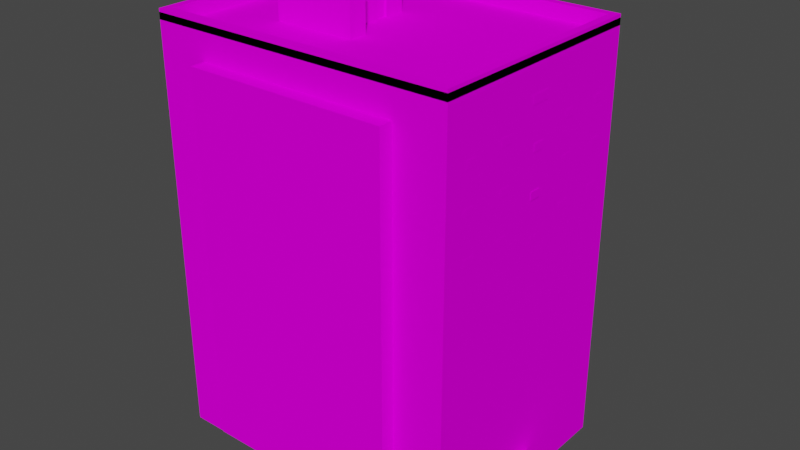 # Source: SM_HOUSE_13.blend  (saved by Blender 3.1.7; exported with 4.5.12 LTS)
import bpy
from mathutils import Matrix  # noqa: F401  (used for matrix-valued properties, if any)

bpy.ops.wm.read_factory_settings(use_empty=True)
scene = bpy.context.scene
scene.name = 'Scene'

# ---- collections
col_sm_house_13 = bpy.data.collections.new('SM_HOUSE_13'); scene.collection.children.link(col_sm_house_13)

# ---- images (referenced by path relative to the original .blend; pixels are not part of the script)
import os
ASSET_DIR = os.environ.get("B2B_ASSET_DIR", "")  # directory of the original .blend (textures are referenced by path, not embedded)
HERE = os.path.dirname(os.path.abspath(__file__))  # packed textures are extracted next to this script under _unpacked/

def load_image(name, relpath, width, height, colorspace="sRGB"):
    """Load a texture the original file referenced (path relative to the .blend, or extracted next to this script)."""
    p = next((c for c in (os.path.join(HERE, relpath), os.path.join(ASSET_DIR, relpath)) if relpath and os.path.exists(c)), "")
    if p:
        img = bpy.data.images.load(p, check_existing=True)
        img.name = name
    else:  # same state as the original file: an image datablock whose file is absent (Cycles renders it pink)
        img = bpy.data.images.new(name, width, height)
        img.source = "FILE"
        img.filepath = "//" + (relpath or name)
    img.colorspace_settings.name = colorspace
    return img
img_9tdir_png = load_image('9tdir.PNG', '9tdir.PNG', 1024, 1024, 'sRGB')
img_roof_png = load_image('roof.PNG', 'roof.PNG', 1024, 1024, 'sRGB')
img_dver2_png = load_image('dver2.PNG', 'dver2.PNG', 1024, 1024, 'sRGB')
img_bolkb2_png = load_image('bolkb2.PNG', 'bolkb2.PNG', 1024, 1024, 'sRGB')
img_down_png = load_image('down.PNG', 'down.PNG', 1024, 1024, 'sRGB')
img_door_png = load_image('door.PNG', 'door.PNG', 1024, 1024, 'sRGB')
img_bolk_png = load_image('bolk.PNG', 'bolk.PNG', 1024, 1024, 'sRGB')
img_pol_png = load_image('pol.PNG', 'pol.PNG', 1024, 1024, 'sRGB')
img_5e2_png = load_image('5e2.PNG', '5e2.PNG', 1024, 1024, 'sRGB')
img_9e2_png = load_image('9e2.PNG', '9e2.PNG', 1024, 1024, 'sRGB')
img_9e2_png_001 = load_image('9e2.PNG.001', '9e2.PNG', 1024, 1024, 'Non-Color')
img_egh7_png = load_image('egh7.PNG', 'egh7.PNG', 1024, 1024, 'sRGB')
img_9e5_png = load_image('9e5.PNG', '9e5.PNG', 1024, 1024, 'sRGB')
img_9e6_png = load_image('9e6.PNG', '9e6.PNG', 1024, 1024, 'sRGB')
img_9e6_png_001 = load_image('9e6.PNG.001', '9e6.PNG', 1024, 1024, 'Non-Color')
img_9e7_png = load_image('9e7.PNG', '9e7.PNG', 1024, 1024, 'sRGB')
img_9e7_png_001 = load_image('9e7.PNG.001', '9e7.PNG', 1024, 1024, 'Non-Color')
img_9e8_png = load_image('9e8.PNG', '9e8.PNG', 1024, 1024, 'sRGB')
img_9e8_png_001 = load_image('9e8.PNG.001', '9e8.PNG', 1024, 1024, 'Non-Color')
img_bolkb_png = load_image('bolkb.PNG', 'bolkb.PNG', 1024, 1024, 'sRGB')
img_bolkb3_png = load_image('bolkb3.PNG', 'bolkb3.PNG', 1024, 1024, 'sRGB')
img_kirpst5_png = load_image('kirpst5.PNG', 'kirpst5.PNG', 1024, 1024, 'sRGB')

# ---- materials (node trees are filled in below, after node groups)
mat_sm_house_13_0 = bpy.data.materials.new('SM_HOUSE_13.0')
mat_sm_house_13_0.use_transparent_shadow = False
mat_sm_house_13_0.diffuse_color = (0.5882, 0.5882, 0.5882, 1.0)
mat_sm_house_13_0.roughness = 1.0
mat_sm_house_13_0.specular_intensity = 0.0
mat_sm_house_13_1 = bpy.data.materials.new('SM_HOUSE_13.1')
mat_sm_house_13_1.use_transparent_shadow = False
mat_sm_house_13_1.diffuse_color = (0.5882, 0.5882, 0.5882, 1.0)
mat_sm_house_13_1.roughness = 1.0
mat_sm_house_13_1.specular_intensity = 0.0
mat_sm_house_13_2 = bpy.data.materials.new('SM_HOUSE_13.2')
mat_sm_house_13_2.use_transparent_shadow = False
mat_sm_house_13_2.diffuse_color = (0.5882, 0.5882, 0.5882, 1.0)
mat_sm_house_13_2.roughness = 1.0
mat_sm_house_13_2.specular_intensity = 0.0
mat_sm_house_13_3 = bpy.data.materials.new('SM_HOUSE_13.3')
mat_sm_house_13_3.use_transparent_shadow = False
mat_sm_house_13_3.diffuse_color = (0.5882, 0.5882, 0.5882, 1.0)
mat_sm_house_13_3.roughness = 1.0
mat_sm_house_13_3.specular_intensity = 0.0
mat_sm_house_13_4 = bpy.data.materials.new('SM_HOUSE_13.4')
mat_sm_house_13_4.use_transparent_shadow = False
mat_sm_house_13_4.diffuse_color = (0.5882, 0.5882, 0.5882, 1.0)
mat_sm_house_13_4.roughness = 1.0
mat_sm_house_13_4.specular_intensity = 0.0
mat_sm_house_13_6 = bpy.data.materials.new('SM_HOUSE_13.6')
mat_sm_house_13_6.use_transparent_shadow = False
mat_sm_house_13_6.diffuse_color = (0.5882, 0.5882, 0.5882, 1.0)
mat_sm_house_13_6.roughness = 1.0
mat_sm_house_13_6.specular_intensity = 0.0
mat_sm_house_13_7 = bpy.data.materials.new('SM_HOUSE_13.7')
mat_sm_house_13_7.use_transparent_shadow = False
mat_sm_house_13_7.diffuse_color = (0.5882, 0.5882, 0.5882, 1.0)
mat_sm_house_13_7.roughness = 1.0
mat_sm_house_13_7.specular_intensity = 0.0
mat_sm_house_13_8 = bpy.data.materials.new('SM_HOUSE_13.8')
mat_sm_house_13_8.use_transparent_shadow = False
mat_sm_house_13_8.diffuse_color = (0.5882, 0.5882, 0.5882, 1.0)
mat_sm_house_13_8.roughness = 1.0
mat_sm_house_13_8.specular_intensity = 0.0
mat_sm_house_13_9 = bpy.data.materials.new('SM_HOUSE_13.9')
mat_sm_house_13_9.use_transparent_shadow = False
mat_sm_house_13_9.diffuse_color = (0.5882, 0.5882, 0.5882, 1.0)
mat_sm_house_13_9.roughness = 1.0
mat_sm_house_13_9.specular_intensity = 0.0
mat_sm_house_13_10 = bpy.data.materials.new('SM_HOUSE_13.10')
mat_sm_house_13_10.use_transparent_shadow = False
mat_sm_house_13_10.diffuse_color = (0.5882, 0.5882, 0.5882, 1.0)
mat_sm_house_13_10.roughness = 1.0
mat_sm_house_13_10.specular_intensity = 0.0
mat_sm_house_13_11 = bpy.data.materials.new('SM_HOUSE_13.11')
mat_sm_house_13_11.surface_render_method = 'BLENDED'
mat_sm_house_13_11.blend_method = 'BLEND'
mat_sm_house_13_11.use_transparent_shadow = False
mat_sm_house_13_11.diffuse_color = (0.5882, 0.5882, 0.5882, 1.0)
mat_sm_house_13_11.roughness = 1.0
mat_sm_house_13_11.specular_intensity = 0.0
mat_sm_house_13_12 = bpy.data.materials.new('SM_HOUSE_13.12')
mat_sm_house_13_12.use_transparent_shadow = False
mat_sm_house_13_12.diffuse_color = (0.5882, 0.5882, 0.5882, 1.0)
mat_sm_house_13_12.roughness = 1.0
mat_sm_house_13_12.specular_intensity = 0.0
mat_sm_house_13_13 = bpy.data.materials.new('SM_HOUSE_13.13')
mat_sm_house_13_13.use_transparent_shadow = False
mat_sm_house_13_13.diffuse_color = (0.5882, 0.5882, 0.5882, 1.0)
mat_sm_house_13_13.roughness = 1.0
mat_sm_house_13_13.specular_intensity = 0.0
mat_sm_house_13_14 = bpy.data.materials.new('SM_HOUSE_13.14')
mat_sm_house_13_14.surface_render_method = 'BLENDED'
mat_sm_house_13_14.blend_method = 'BLEND'
mat_sm_house_13_14.use_transparent_shadow = False
mat_sm_house_13_14.diffuse_color = (0.5882, 0.5882, 0.5882, 1.0)
mat_sm_house_13_14.roughness = 1.0
mat_sm_house_13_14.specular_intensity = 0.0
mat_sm_house_13_15 = bpy.data.materials.new('SM_HOUSE_13.15')
mat_sm_house_13_15.surface_render_method = 'BLENDED'
mat_sm_house_13_15.blend_method = 'BLEND'
mat_sm_house_13_15.use_transparent_shadow = False
mat_sm_house_13_15.diffuse_color = (0.5882, 0.5882, 0.5882, 1.0)
mat_sm_house_13_15.roughness = 1.0
mat_sm_house_13_15.specular_intensity = 0.0
mat_sm_house_13_16 = bpy.data.materials.new('SM_HOUSE_13.16')
mat_sm_house_13_16.surface_render_method = 'BLENDED'
mat_sm_house_13_16.blend_method = 'BLEND'
mat_sm_house_13_16.use_transparent_shadow = False
mat_sm_house_13_16.diffuse_color = (0.5882, 0.5882, 0.5882, 1.0)
mat_sm_house_13_16.roughness = 1.0
mat_sm_house_13_16.specular_intensity = 0.0
mat_sm_house_13_17 = bpy.data.materials.new('SM_HOUSE_13.17')
mat_sm_house_13_17.use_transparent_shadow = False
mat_sm_house_13_17.diffuse_color = (0.5882, 0.5882, 0.5882, 1.0)
mat_sm_house_13_17.roughness = 1.0
mat_sm_house_13_17.specular_intensity = 0.0
mat_sm_house_13_18 = bpy.data.materials.new('SM_HOUSE_13.18')
mat_sm_house_13_18.use_transparent_shadow = False
mat_sm_house_13_18.diffuse_color = (0.5882, 0.5882, 0.5882, 1.0)
mat_sm_house_13_18.roughness = 1.0
mat_sm_house_13_18.specular_intensity = 0.0
mat_sm_house_13_19 = bpy.data.materials.new('SM_HOUSE_13.19')
mat_sm_house_13_19.use_transparent_shadow = False
mat_sm_house_13_19.diffuse_color = (0.5882, 0.5882, 0.5882, 1.0)
mat_sm_house_13_19.roughness = 1.0
mat_sm_house_13_19.specular_intensity = 0.0

# ---- material node trees
mat_sm_house_13_0.use_nodes = True; mat_sm_house_13_0.node_tree.nodes.clear()
_N = mat_sm_house_13_0.node_tree.nodes; _L = mat_sm_house_13_0.node_tree.links
n0 = _N.new('ShaderNodeBsdfPrincipled'); n0.name = 'Principled BSDF'; n0.location = (10, 300)
n0.distribution = 'GGX'
n0.subsurface_method = 'RANDOM_WALK_SKIN'
n0.inputs[2].default_value = 1.0
n0.inputs[3].default_value = 1.45
n0.inputs[13].default_value = 0.0
n0.inputs[27].default_value = (0.0, 0.0, 0.0, 1.0)
n0.inputs[28].default_value = 1.0
n1 = _N.new('ShaderNodeOutputMaterial'); n1.name = 'Material Output'; n1.location = (300, 300)
n2 = _N.new('ShaderNodeTexImage'); n2.name = 'Image Texture'; n2.location = (-300, 600)
n2.label = '9tdir'
n2.image = img_9tdir_png
_L.new(n0.outputs[0], n1.inputs[0])
_L.new(n2.outputs[0], n0.inputs[0])
n1.is_active_output = True
mat_sm_house_13_1.use_nodes = True; mat_sm_house_13_1.node_tree.nodes.clear()
_N = mat_sm_house_13_1.node_tree.nodes; _L = mat_sm_house_13_1.node_tree.links
n0 = _N.new('ShaderNodeBsdfPrincipled'); n0.name = 'Principled BSDF'; n0.location = (10, 300)
n0.distribution = 'GGX'
n0.subsurface_method = 'RANDOM_WALK_SKIN'
n0.inputs[2].default_value = 1.0
n0.inputs[3].default_value = 1.45
n0.inputs[13].default_value = 0.0
n0.inputs[27].default_value = (0.0, 0.0, 0.0, 1.0)
n0.inputs[28].default_value = 1.0
n1 = _N.new('ShaderNodeOutputMaterial'); n1.name = 'Material Output'; n1.location = (300, 300)
n2 = _N.new('ShaderNodeTexImage'); n2.name = 'Image Texture'; n2.location = (-300, 600)
n2.label = 'roof'
n2.image = img_roof_png
_L.new(n0.outputs[0], n1.inputs[0])
_L.new(n2.outputs[0], n0.inputs[0])
n1.is_active_output = True
mat_sm_house_13_2.use_nodes = True; mat_sm_house_13_2.node_tree.nodes.clear()
_N = mat_sm_house_13_2.node_tree.nodes; _L = mat_sm_house_13_2.node_tree.links
n0 = _N.new('ShaderNodeBsdfPrincipled'); n0.name = 'Principled BSDF'; n0.location = (10, 300)
n0.distribution = 'GGX'
n0.subsurface_method = 'RANDOM_WALK_SKIN'
n0.inputs[2].default_value = 1.0
n0.inputs[3].default_value = 1.45
n0.inputs[13].default_value = 0.0
n0.inputs[27].default_value = (0.0, 0.0, 0.0, 1.0)
n0.inputs[28].default_value = 1.0
n1 = _N.new('ShaderNodeOutputMaterial'); n1.name = 'Material Output'; n1.location = (300, 300)
n2 = _N.new('ShaderNodeTexImage'); n2.name = 'Image Texture'; n2.location = (-300, 600)
n2.label = 'dver2'
n2.image = img_dver2_png
_L.new(n0.outputs[0], n1.inputs[0])
_L.new(n2.outputs[0], n0.inputs[0])
n1.is_active_output = True
mat_sm_house_13_3.use_nodes = True; mat_sm_house_13_3.node_tree.nodes.clear()
_N = mat_sm_house_13_3.node_tree.nodes; _L = mat_sm_house_13_3.node_tree.links
n0 = _N.new('ShaderNodeBsdfPrincipled'); n0.name = 'Principled BSDF'; n0.location = (10, 300)
n0.distribution = 'GGX'
n0.subsurface_method = 'RANDOM_WALK_SKIN'
n0.inputs[0].default_value = (0.5882, 0.5882, 0.5882, 1.0)
n0.inputs[2].default_value = 1.0
n0.inputs[3].default_value = 1.45
n0.inputs[13].default_value = 0.0
n0.inputs[27].default_value = (0.0, 0.0, 0.0, 1.0)
n0.inputs[28].default_value = 1.0
n1 = _N.new('ShaderNodeOutputMaterial'); n1.name = 'Material Output'; n1.location = (300, 300)
_L.new(n0.outputs[0], n1.inputs[0])
n1.is_active_output = True
mat_sm_house_13_4.use_nodes = True; mat_sm_house_13_4.node_tree.nodes.clear()
_N = mat_sm_house_13_4.node_tree.nodes; _L = mat_sm_house_13_4.node_tree.links
n0 = _N.new('ShaderNodeBsdfPrincipled'); n0.name = 'Principled BSDF'; n0.location = (10, 300)
n0.distribution = 'GGX'
n0.subsurface_method = 'RANDOM_WALK_SKIN'
n0.inputs[2].default_value = 1.0
n0.inputs[3].default_value = 1.45
n0.inputs[13].default_value = 0.0
n0.inputs[27].default_value = (0.0, 0.0, 0.0, 1.0)
n0.inputs[28].default_value = 1.0
n1 = _N.new('ShaderNodeOutputMaterial'); n1.name = 'Material Output'; n1.location = (300, 300)
n2 = _N.new('ShaderNodeTexImage'); n2.name = 'Image Texture'; n2.location = (-300, 600)
n2.label = 'bolkb2'
n2.image = img_bolkb2_png
_L.new(n0.outputs[0], n1.inputs[0])
_L.new(n2.outputs[0], n0.inputs[0])
n1.is_active_output = True
mat_sm_house_13_6.use_nodes = True; mat_sm_house_13_6.node_tree.nodes.clear()
_N = mat_sm_house_13_6.node_tree.nodes; _L = mat_sm_house_13_6.node_tree.links
n0 = _N.new('ShaderNodeBsdfPrincipled'); n0.name = 'Principled BSDF'; n0.location = (10, 300)
n0.distribution = 'GGX'
n0.subsurface_method = 'RANDOM_WALK_SKIN'
n0.inputs[2].default_value = 1.0
n0.inputs[3].default_value = 1.45
n0.inputs[13].default_value = 0.0
n0.inputs[27].default_value = (0.0, 0.0, 0.0, 1.0)
n0.inputs[28].default_value = 1.0
n1 = _N.new('ShaderNodeOutputMaterial'); n1.name = 'Material Output'; n1.location = (300, 300)
n2 = _N.new('ShaderNodeTexImage'); n2.name = 'Image Texture'; n2.location = (-300, 600)
n2.label = 'down'
n2.image = img_down_png
_L.new(n0.outputs[0], n1.inputs[0])
_L.new(n2.outputs[0], n0.inputs[0])
n1.is_active_output = True
mat_sm_house_13_7.use_nodes = True; mat_sm_house_13_7.node_tree.nodes.clear()
_N = mat_sm_house_13_7.node_tree.nodes; _L = mat_sm_house_13_7.node_tree.links
n0 = _N.new('ShaderNodeBsdfPrincipled'); n0.name = 'Principled BSDF'; n0.location = (10, 300)
n0.distribution = 'GGX'
n0.subsurface_method = 'RANDOM_WALK_SKIN'
n0.inputs[2].default_value = 1.0
n0.inputs[3].default_value = 1.45
n0.inputs[13].default_value = 0.0
n0.inputs[27].default_value = (0.0, 0.0, 0.0, 1.0)
n0.inputs[28].default_value = 1.0
n1 = _N.new('ShaderNodeOutputMaterial'); n1.name = 'Material Output'; n1.location = (300, 300)
n2 = _N.new('ShaderNodeTexImage'); n2.name = 'Image Texture'; n2.location = (-300, 600)
n2.label = 'door'
n2.image = img_door_png
_L.new(n0.outputs[0], n1.inputs[0])
_L.new(n2.outputs[0], n0.inputs[0])
n1.is_active_output = True
mat_sm_house_13_8.use_nodes = True; mat_sm_house_13_8.node_tree.nodes.clear()
_N = mat_sm_house_13_8.node_tree.nodes; _L = mat_sm_house_13_8.node_tree.links
n0 = _N.new('ShaderNodeBsdfPrincipled'); n0.name = 'Principled BSDF'; n0.location = (10, 300)
n0.distribution = 'GGX'
n0.subsurface_method = 'RANDOM_WALK_SKIN'
n0.inputs[2].default_value = 1.0
n0.inputs[3].default_value = 1.45
n0.inputs[13].default_value = 0.0
n0.inputs[27].default_value = (0.0, 0.0, 0.0, 1.0)
n0.inputs[28].default_value = 1.0
n1 = _N.new('ShaderNodeOutputMaterial'); n1.name = 'Material Output'; n1.location = (300, 300)
n2 = _N.new('ShaderNodeTexImage'); n2.name = 'Image Texture'; n2.location = (-300, 600)
n2.label = 'bolk'
n2.image = img_bolk_png
_L.new(n0.outputs[0], n1.inputs[0])
_L.new(n2.outputs[0], n0.inputs[0])
n1.is_active_output = True
mat_sm_house_13_9.use_nodes = True; mat_sm_house_13_9.node_tree.nodes.clear()
_N = mat_sm_house_13_9.node_tree.nodes; _L = mat_sm_house_13_9.node_tree.links
n0 = _N.new('ShaderNodeBsdfPrincipled'); n0.name = 'Principled BSDF'; n0.location = (10, 300)
n0.distribution = 'GGX'
n0.subsurface_method = 'RANDOM_WALK_SKIN'
n0.inputs[2].default_value = 1.0
n0.inputs[3].default_value = 1.45
n0.inputs[13].default_value = 0.0
n0.inputs[27].default_value = (0.0, 0.0, 0.0, 1.0)
n0.inputs[28].default_value = 1.0
n1 = _N.new('ShaderNodeOutputMaterial'); n1.name = 'Material Output'; n1.location = (300, 300)
n2 = _N.new('ShaderNodeTexImage'); n2.name = 'Image Texture'; n2.location = (-300, 600)
n2.label = 'pol'
n2.image = img_pol_png
_L.new(n0.outputs[0], n1.inputs[0])
_L.new(n2.outputs[0], n0.inputs[0])
n1.is_active_output = True
mat_sm_house_13_10.use_nodes = True; mat_sm_house_13_10.node_tree.nodes.clear()
_N = mat_sm_house_13_10.node_tree.nodes; _L = mat_sm_house_13_10.node_tree.links
n0 = _N.new('ShaderNodeBsdfPrincipled'); n0.name = 'Principled BSDF'; n0.location = (10, 300)
n0.distribution = 'GGX'
n0.subsurface_method = 'RANDOM_WALK_SKIN'
n0.inputs[2].default_value = 1.0
n0.inputs[3].default_value = 1.45
n0.inputs[13].default_value = 0.0
n0.inputs[27].default_value = (0.0, 0.0, 0.0, 1.0)
n0.inputs[28].default_value = 1.0
n1 = _N.new('ShaderNodeOutputMaterial'); n1.name = 'Material Output'; n1.location = (300, 300)
n2 = _N.new('ShaderNodeTexImage'); n2.name = 'Image Texture'; n2.location = (-300, 600)
n2.label = '5e2'
n2.image = img_5e2_png
_L.new(n0.outputs[0], n1.inputs[0])
_L.new(n2.outputs[0], n0.inputs[0])
n1.is_active_output = True
mat_sm_house_13_11.use_nodes = True; mat_sm_house_13_11.node_tree.nodes.clear()
_N = mat_sm_house_13_11.node_tree.nodes; _L = mat_sm_house_13_11.node_tree.links
n0 = _N.new('ShaderNodeBsdfPrincipled'); n0.name = 'Principled BSDF'; n0.location = (10, 300)
n0.distribution = 'GGX'
n0.subsurface_method = 'RANDOM_WALK_SKIN'
n0.inputs[2].default_value = 1.0
n0.inputs[3].default_value = 1.45
n0.inputs[13].default_value = 0.0
n0.inputs[27].default_value = (0.0, 0.0, 0.0, 1.0)
n0.inputs[28].default_value = 1.0
n1 = _N.new('ShaderNodeOutputMaterial'); n1.name = 'Material Output'; n1.location = (300, 300)
n2 = _N.new('ShaderNodeTexImage'); n2.name = 'Image Texture'; n2.location = (-300, 600)
n2.label = '9e2'
n2.image = img_9e2_png
n3 = _N.new('ShaderNodeTexImage'); n3.name = 'Image Texture.001'; n3.location = (-300, 0)
n3.label = '9e2.alphatexture'
n3.image = img_9e2_png_001
_L.new(n0.outputs[0], n1.inputs[0])
_L.new(n2.outputs[0], n0.inputs[0])
_L.new(n3.outputs[1], n0.inputs[4])
n1.is_active_output = True
mat_sm_house_13_12.use_nodes = True; mat_sm_house_13_12.node_tree.nodes.clear()
_N = mat_sm_house_13_12.node_tree.nodes; _L = mat_sm_house_13_12.node_tree.links
n0 = _N.new('ShaderNodeBsdfPrincipled'); n0.name = 'Principled BSDF'; n0.location = (10, 300)
n0.distribution = 'GGX'
n0.subsurface_method = 'RANDOM_WALK_SKIN'
n0.inputs[2].default_value = 1.0
n0.inputs[3].default_value = 1.45
n0.inputs[13].default_value = 0.0
n0.inputs[27].default_value = (0.0, 0.0, 0.0, 1.0)
n0.inputs[28].default_value = 1.0
n1 = _N.new('ShaderNodeOutputMaterial'); n1.name = 'Material Output'; n1.location = (300, 300)
n2 = _N.new('ShaderNodeTexImage'); n2.name = 'Image Texture'; n2.location = (-300, 600)
n2.label = 'egh7'
n2.image = img_egh7_png
_L.new(n0.outputs[0], n1.inputs[0])
_L.new(n2.outputs[0], n0.inputs[0])
n1.is_active_output = True
mat_sm_house_13_13.use_nodes = True; mat_sm_house_13_13.node_tree.nodes.clear()
_N = mat_sm_house_13_13.node_tree.nodes; _L = mat_sm_house_13_13.node_tree.links
n0 = _N.new('ShaderNodeBsdfPrincipled'); n0.name = 'Principled BSDF'; n0.location = (10, 300)
n0.distribution = 'GGX'
n0.subsurface_method = 'RANDOM_WALK_SKIN'
n0.inputs[2].default_value = 1.0
n0.inputs[3].default_value = 1.45
n0.inputs[13].default_value = 0.0
n0.inputs[27].default_value = (0.0, 0.0, 0.0, 1.0)
n0.inputs[28].default_value = 1.0
n1 = _N.new('ShaderNodeOutputMaterial'); n1.name = 'Material Output'; n1.location = (300, 300)
n2 = _N.new('ShaderNodeTexImage'); n2.name = 'Image Texture'; n2.location = (-300, 600)
n2.label = '9e5'
n2.image = img_9e5_png
_L.new(n0.outputs[0], n1.inputs[0])
_L.new(n2.outputs[0], n0.inputs[0])
n1.is_active_output = True
mat_sm_house_13_14.use_nodes = True; mat_sm_house_13_14.node_tree.nodes.clear()
_N = mat_sm_house_13_14.node_tree.nodes; _L = mat_sm_house_13_14.node_tree.links
n0 = _N.new('ShaderNodeBsdfPrincipled'); n0.name = 'Principled BSDF'; n0.location = (10, 300)
n0.distribution = 'GGX'
n0.subsurface_method = 'RANDOM_WALK_SKIN'
n0.inputs[2].default_value = 1.0
n0.inputs[3].default_value = 1.45
n0.inputs[13].default_value = 0.0
n0.inputs[27].default_value = (0.0, 0.0, 0.0, 1.0)
n0.inputs[28].default_value = 1.0
n1 = _N.new('ShaderNodeOutputMaterial'); n1.name = 'Material Output'; n1.location = (300, 300)
n2 = _N.new('ShaderNodeTexImage'); n2.name = 'Image Texture'; n2.location = (-300, 600)
n2.label = '9e6'
n2.image = img_9e6_png
n3 = _N.new('ShaderNodeTexImage'); n3.name = 'Image Texture.001'; n3.location = (-300, 0)
n3.label = '9e6.alphatexture'
n3.image = img_9e6_png_001
_L.new(n0.outputs[0], n1.inputs[0])
_L.new(n2.outputs[0], n0.inputs[0])
_L.new(n3.outputs[1], n0.inputs[4])
n1.is_active_output = True
mat_sm_house_13_15.use_nodes = True; mat_sm_house_13_15.node_tree.nodes.clear()
_N = mat_sm_house_13_15.node_tree.nodes; _L = mat_sm_house_13_15.node_tree.links
n0 = _N.new('ShaderNodeBsdfPrincipled'); n0.name = 'Principled BSDF'; n0.location = (10, 300)
n0.distribution = 'GGX'
n0.subsurface_method = 'RANDOM_WALK_SKIN'
n0.inputs[2].default_value = 1.0
n0.inputs[3].default_value = 1.45
n0.inputs[13].default_value = 0.0
n0.inputs[27].default_value = (0.0, 0.0, 0.0, 1.0)
n0.inputs[28].default_value = 1.0
n1 = _N.new('ShaderNodeOutputMaterial'); n1.name = 'Material Output'; n1.location = (300, 300)
n2 = _N.new('ShaderNodeTexImage'); n2.name = 'Image Texture'; n2.location = (-300, 600)
n2.label = '9e7'
n2.image = img_9e7_png
n3 = _N.new('ShaderNodeTexImage'); n3.name = 'Image Texture.001'; n3.location = (-300, 0)
n3.label = '9e7.alphatexture'
n3.image = img_9e7_png_001
_L.new(n0.outputs[0], n1.inputs[0])
_L.new(n2.outputs[0], n0.inputs[0])
_L.new(n3.outputs[1], n0.inputs[4])
n1.is_active_output = True
mat_sm_house_13_16.use_nodes = True; mat_sm_house_13_16.node_tree.nodes.clear()
_N = mat_sm_house_13_16.node_tree.nodes; _L = mat_sm_house_13_16.node_tree.links
n0 = _N.new('ShaderNodeBsdfPrincipled'); n0.name = 'Principled BSDF'; n0.location = (10, 300)
n0.distribution = 'GGX'
n0.subsurface_method = 'RANDOM_WALK_SKIN'
n0.inputs[2].default_value = 1.0
n0.inputs[3].default_value = 1.45
n0.inputs[13].default_value = 0.0
n0.inputs[27].default_value = (0.0, 0.0, 0.0, 1.0)
n0.inputs[28].default_value = 1.0
n1 = _N.new('ShaderNodeOutputMaterial'); n1.name = 'Material Output'; n1.location = (300, 300)
n2 = _N.new('ShaderNodeTexImage'); n2.name = 'Image Texture'; n2.location = (-300, 600)
n2.label = '9e8'
n2.image = img_9e8_png
n3 = _N.new('ShaderNodeTexImage'); n3.name = 'Image Texture.001'; n3.location = (-300, 0)
n3.label = '9e8.alphatexture'
n3.image = img_9e8_png_001
_L.new(n0.outputs[0], n1.inputs[0])
_L.new(n2.outputs[0], n0.inputs[0])
_L.new(n3.outputs[1], n0.inputs[4])
n1.is_active_output = True
mat_sm_house_13_17.use_nodes = True; mat_sm_house_13_17.node_tree.nodes.clear()
_N = mat_sm_house_13_17.node_tree.nodes; _L = mat_sm_house_13_17.node_tree.links
n0 = _N.new('ShaderNodeBsdfPrincipled'); n0.name = 'Principled BSDF'; n0.location = (10, 300)
n0.distribution = 'GGX'
n0.subsurface_method = 'RANDOM_WALK_SKIN'
n0.inputs[2].default_value = 1.0
n0.inputs[3].default_value = 1.45
n0.inputs[13].default_value = 0.0
n0.inputs[27].default_value = (0.0, 0.0, 0.0, 1.0)
n0.inputs[28].default_value = 1.0
n1 = _N.new('ShaderNodeOutputMaterial'); n1.name = 'Material Output'; n1.location = (300, 300)
n2 = _N.new('ShaderNodeTexImage'); n2.name = 'Image Texture'; n2.location = (-300, 600)
n2.label = 'bolkb'
n2.image = img_bolkb_png
_L.new(n0.outputs[0], n1.inputs[0])
_L.new(n2.outputs[0], n0.inputs[0])
n1.is_active_output = True
mat_sm_house_13_18.use_nodes = True; mat_sm_house_13_18.node_tree.nodes.clear()
_N = mat_sm_house_13_18.node_tree.nodes; _L = mat_sm_house_13_18.node_tree.links
n0 = _N.new('ShaderNodeBsdfPrincipled'); n0.name = 'Principled BSDF'; n0.location = (10, 300)
n0.distribution = 'GGX'
n0.subsurface_method = 'RANDOM_WALK_SKIN'
n0.inputs[2].default_value = 1.0
n0.inputs[3].default_value = 1.45
n0.inputs[13].default_value = 0.0
n0.inputs[27].default_value = (0.0, 0.0, 0.0, 1.0)
n0.inputs[28].default_value = 1.0
n1 = _N.new('ShaderNodeOutputMaterial'); n1.name = 'Material Output'; n1.location = (300, 300)
n2 = _N.new('ShaderNodeTexImage'); n2.name = 'Image Texture'; n2.location = (-300, 600)
n2.label = 'bolkb3'
n2.image = img_bolkb3_png
_L.new(n0.outputs[0], n1.inputs[0])
_L.new(n2.outputs[0], n0.inputs[0])
n1.is_active_output = True
mat_sm_house_13_19.use_nodes = True; mat_sm_house_13_19.node_tree.nodes.clear()
_N = mat_sm_house_13_19.node_tree.nodes; _L = mat_sm_house_13_19.node_tree.links
n0 = _N.new('ShaderNodeBsdfPrincipled'); n0.name = 'Principled BSDF'; n0.location = (10, 300)
n0.distribution = 'GGX'
n0.subsurface_method = 'RANDOM_WALK_SKIN'
n0.inputs[2].default_value = 1.0
n0.inputs[3].default_value = 1.45
n0.inputs[13].default_value = 0.0
n0.inputs[27].default_value = (0.0, 0.0, 0.0, 1.0)
n0.inputs[28].default_value = 1.0
n1 = _N.new('ShaderNodeOutputMaterial'); n1.name = 'Material Output'; n1.location = (300, 300)
n2 = _N.new('ShaderNodeTexImage'); n2.name = 'Image Texture'; n2.location = (-300, 600)
n2.label = 'kirpst5'
n2.image = img_kirpst5_png
_L.new(n0.outputs[0], n1.inputs[0])
_L.new(n2.outputs[0], n0.inputs[0])
n1.is_active_output = True

# ---- world
world_world = bpy.data.worlds.new('World'); scene.world = world_world
world_world.use_nodes = True; world_world.node_tree.nodes.clear()
_N = world_world.node_tree.nodes; _L = world_world.node_tree.links
n0 = _N.new('ShaderNodeOutputWorld'); n0.name = 'World Output'; n0.location = (300, 300)
n1 = _N.new('ShaderNodeBackground'); n1.name = 'Background'; n1.location = (10, 300)
n1.inputs[0].default_value = (0.05088, 0.05088, 0.05088, 1.0)
_L.new(n1.outputs[0], n0.inputs[0])
n0.is_active_output = True
world_world.color = (0.05088, 0.05088, 0.05088)
world_world.use_sun_shadow = False
world_world.sun_shadow_jitter_overblur = 0.0

# ---- meshes
me_sm_house_13 = bpy.data.meshes.new('SM_HOUSE_13')
me_sm_house_13.from_pydata([(5.641, -0.5468, 3.887), (5.641, -2.267, -0.1638), (5.641, -0.5468, -0.1638), (3.841, 3.938, -0.1638), (3.841, 5.836, 3.887), (3.841, -0.5468, 3.887), (3.841, 5.836, -0.1638), (-1.803, 5.836, -0.1638), (-1.803, 5.836, 3.887), (3.841, -0.5468, -0.1638), (-1.803, -2.267, 3.887), (-1.803, -2.267, -0.1638), (3.841, -2.267, 3.887), (5.641, -2.267, 3.887), (3.661, 3.938, -0.1638), (3.661, 3.938, 2.165), (3.841, 2.721, -0.1638), (3.661, 2.721, -0.1638), (3.661, 2.721, 2.165), (3.841, 3.938, 2.166), (3.841, 2.721, 2.166), (-7.583, -7.883, -0.1595), (18.89, 11.98, -0.1595), (18.89, -7.883, 1.099), (-7.583, 11.98, -0.1595), (18.89, 11.98, 1.099), (18.89, -7.883, -0.1595), (-7.583, 11.98, 1.099), (-8.272, -8.627, 1.099), (-7.583, -7.883, 1.099), (19.58, -8.627, 1.099), (-8.272, 12.66, 1.099), (-8.272, 12.66, -1.72), (19.58, 12.66, 1.099), (19.58, 12.66, -1.72), (19.58, -8.627, -1.72), (-8.272, -8.627, -1.72), (19.45, 3.253, -34.48), (21.94, 0.98, -34.27), (19.45, 0.9777, -34.27), (19.45, 0.9777, -34.48), (19.45, 3.253, -34.27), (21.94, 0.98, -34.48), (21.94, 3.256, -34.48), (21.94, 3.256, -34.27), (19.6, 3.248, -37.37), (21.94, 0.9796, -37.37), (19.6, 0.9774, -37.37), (19.6, 0.9774, -37.3), (21.94, 0.9796, -37.3), (21.94, 3.25, -37.3), (21.94, 3.25, -37.37), (19.6, 3.248, -37.3), (15.02, -9.902, -35.92), (15.02, -9.902, -2.191), (-3.535, -8.626, -2.191), (-3.742, 12.66, -35.92), (-3.742, 12.66, -2.191), (14.82, 13.91, -2.191), (19.59, -8.627, -37.38), (-8.263, 12.66, -37.38), (-8.267, -8.627, -36.23), (19.59, 12.66, -36.23), (19.59, 12.66, -37.38), (19.59, -8.627, -36.23), (-8.263, -8.627, -37.38), (-3.535, -9.902, -35.92), (-3.742, 13.9, -2.191), (14.82, 13.91, -35.92), (-3.535, -8.626, -35.92), (-3.535, -9.902, -2.191), (14.82, 12.66, -35.92), (14.82, 12.66, -2.191), (15.02, -8.626, -2.191), (15.02, -8.626, -35.92), (-3.742, 13.9, -35.92), (-8.267, 12.66, -36.23), (-3.547, -8.63, -16.93), (-3.547, -8.63, -13.65), (-8.25, -8.63, -16.94), (-8.25, -8.63, -13.65), (-3.547, -8.63, -9.213), (-8.25, -8.63, -9.213), (-8.25, -8.63, -6.293), (-3.547, -8.63, -6.293), (19.57, -8.63, -9.246), (19.57, -8.63, -6.293), (14.87, -8.63, -6.293), (14.87, -8.63, -9.246), (19.56, -8.63, -16.93), (14.86, -8.63, -16.93), (14.86, -8.63, -13.63), (19.56, -8.63, -13.63), (19.56, 12.66, -16.58), (19.56, 12.66, -13.29), (14.86, 12.66, -13.29), (14.86, 12.66, -16.58), (19.57, 12.66, -9.246), (14.87, 12.66, -9.246), (19.57, 12.66, -6.293), (14.87, 12.66, -6.293), (-3.547, 12.66, -9.213), (-8.25, 12.66, -6.293), (-3.547, 12.66, -6.293), (-8.25, 12.66, -9.213), (-3.547, 12.66, -16.59), (-8.25, 12.66, -16.59), (-3.547, 12.66, -13.3), (-8.25, 12.66, -13.3), (-8.272, -8.627, 0.8155), (-8.272, 12.66, 0.8155), (-8.272, 12.66, 0.1992), (19.58, -8.627, 0.1992), (19.58, 12.66, 0.1992), (-8.272, -8.627, 0.1992), (19.58, -8.627, 0.8155), (19.58, 12.66, 0.8155), (19.59, 9.741, -12.73), (19.59, 9.741, -12.02), (19.59, 10.82, -12.73), (19.59, 10.82, -12.02), (19.59, 5.598, -12.73), (19.59, 6.727, -12.73), (19.59, 5.598, -12.02), (19.59, 6.727, -12.02), (19.59, -2.529, -12.69), (19.59, -1.448, -12.69), (19.59, -2.529, -11.98), (19.59, -1.448, -11.98), (19.59, -6.484, -12.67), (19.59, -6.484, -11.96), (19.59, -5.426, -12.67), (19.59, -5.426, -11.96), (19.59, 9.739, -5.262), (19.59, 10.83, -5.262), (19.59, 9.739, -4.551), (19.59, 10.83, -4.551), (19.59, 5.638, -5.262), (19.59, 6.719, -5.262), (19.59, 5.638, -4.551), (19.59, 6.719, -4.551), (19.59, -2.46, -4.949), (19.59, -1.38, -4.949), (19.59, -2.46, -4.238), (19.59, -1.38, -4.238), (19.59, -6.484, -5.205), (19.59, -6.484, -4.495), (19.59, -5.404, -5.205), (19.59, -5.403, -4.495), (-8.273, 9.664, -5.468), (-8.273, 10.75, -5.468), (-8.273, 9.664, -4.758), (-8.273, 10.75, -4.758), (-8.273, 6.86, -5.468), (-8.273, 5.779, -5.468), (-8.273, 5.779, -4.758), (-8.273, 6.86, -4.758), (-8.273, -1.707, -5.468), (-8.273, -2.787, -5.468), (-8.273, -2.787, -4.758), (-8.273, -1.707, -4.758), (-8.273, -5.998, -5.468), (-8.273, -5.998, -4.758), (-8.273, -5.936, -5.468), (-8.273, -5.936, -4.758), (-8.273, 9.664, -12.82), (-8.273, 10.75, -12.82), (-8.273, 9.664, -12.11), (-8.273, 10.75, -12.11), (-8.273, 5.779, -12.82), (-8.273, 5.779, -12.11), (-8.273, 6.86, -12.82), (-8.273, 6.86, -12.11), (-8.273, -1.707, -12.82), (-8.273, -2.787, -12.82), (-8.273, -2.787, -12.11), (-8.273, -1.707, -12.11), (-8.273, -5.936, -12.82), (-8.273, -7.017, -12.82), (-8.273, -7.017, -12.11), (-8.273, -5.936, -12.11), (-8.273, 9.664, -9.07), (-8.273, 9.664, -8.36), (-8.273, 10.75, -9.07), (-8.273, 10.75, -8.36), (-8.273, 5.779, -9.07), (-8.273, 6.86, -9.07), (-8.273, 5.779, -8.36), (-8.273, 6.86, -8.36), (-8.273, -1.707, -9.07), (-8.273, -2.787, -9.07), (-8.273, -2.787, -8.36), (-8.273, -1.707, -8.36), (-8.273, -7.017, -9.07), (-8.273, -5.936, -9.07), (-8.273, -7.017, -8.36), (-8.273, -5.936, -8.36), (19.59, 9.734, -8.82), (19.59, 10.83, -8.822), (19.59, 9.734, -8.154), (19.59, 10.83, -8.156), (19.59, 5.609, -8.82), (19.59, 5.609, -8.154), (19.59, 6.686, -8.82), (19.59, 6.686, -8.154), (19.59, -2.407, -8.781), (19.59, -1.326, -8.781), (19.59, -2.407, -8.115), (19.59, -1.326, -8.115), (19.59, -6.524, -8.763), (19.59, -5.415, -8.763), (19.59, -6.524, -8.097), (19.59, -5.415, -8.097), (19.59, 1.569, -14.23), (19.59, 1.569, -13.52), (19.59, 2.65, -14.23), (19.59, 2.65, -13.52), (19.61, 1.648, -6.645), (19.61, 1.648, -5.935), (19.61, 2.728, -6.645), (19.61, 2.728, -5.935), (-8.277, 2.525, -5.443), (-8.277, 1.445, -5.443), (-8.277, 1.445, -4.733), (-8.277, 2.525, -4.733), (-8.277, 2.525, -12.84), (-8.277, 1.445, -12.84), (-8.277, 1.445, -12.13), (-8.277, 2.525, -12.13), (-8.277, 1.445, -9.051), (-8.277, 1.445, -8.341), (-8.277, 2.525, -9.051), (-8.277, 2.525, -8.341), (19.64, 1.55, -10.43), (19.64, 1.55, -9.716), (19.64, 2.631, -10.43), (19.64, 2.631, -9.716), (19.6, 1.218, -2.931), (19.6, 1.218, -2.116), (19.6, 3.055, -2.931), (19.6, 3.055, -2.116), (19.61, 1.166, -34.48), (19.61, 1.166, -37.3), (19.61, 3.058, -37.3), (19.61, 3.058, -34.48)], [], [(0, 13, 1), (1, 2, 0), (31, 32, 28), (36, 28, 32), (33, 34, 31), (32, 31, 34), (30, 35, 33), (34, 33, 35), (28, 36, 30), (35, 30, 36), (19, 20, 18), (18, 15, 19), (18, 17, 14), (14, 15, 18), (16, 3, 14), (14, 17, 16), (69, 70, 55), (69, 66, 70), (57, 75, 56), (57, 67, 75), (4, 8, 12), (8, 10, 12), (0, 5, 13), (5, 12, 13), (21, 26, 22), (22, 24, 21), (27, 31, 28), (28, 29, 27), (29, 28, 23), (30, 23, 28), (33, 25, 30), (23, 30, 25), (25, 33, 27), (31, 27, 33), (74, 66, 69), (74, 53, 66), (55, 54, 73), (55, 70, 54), (56, 68, 71), (56, 75, 68), (72, 67, 57), (72, 58, 67), (62, 59, 63), (62, 64, 59), (60, 61, 76), (60, 65, 61), (62, 63, 60), (60, 76, 62), (59, 64, 65), (61, 65, 64), (241, 242, 243), (243, 244, 241), (53, 54, 66), (70, 66, 54), (75, 67, 68), (58, 68, 67), (42, 37, 43), (42, 40, 37), (38, 40, 42), (38, 39, 40), (44, 39, 38), (44, 41, 39), (43, 41, 44), (43, 37, 41), (38, 42, 43), (43, 44, 38), (46, 45, 51), (46, 47, 45), (49, 47, 46), (49, 48, 47), (50, 48, 49), (50, 52, 48), (51, 52, 50), (51, 45, 52), (49, 46, 51), (51, 50, 49), (34, 64, 62), (34, 35, 64), (77, 78, 79), (80, 79, 78), (81, 84, 82), (83, 82, 84), (85, 86, 88), (87, 88, 86), (89, 92, 90), (91, 90, 92), (93, 96, 94), (95, 94, 96), (97, 98, 99), (100, 99, 98), (101, 104, 103), (102, 103, 104), (105, 106, 107), (108, 107, 106), (76, 36, 32), (76, 61, 36), (111, 114, 109), (110, 111, 109), (116, 115, 112), (113, 116, 112), (114, 112, 109), (115, 109, 112), (110, 113, 111), (113, 110, 116), (117, 119, 118), (118, 119, 120), (121, 122, 123), (123, 122, 124), (125, 126, 127), (127, 126, 128), (129, 131, 130), (130, 131, 132), (133, 134, 135), (135, 134, 136), (137, 138, 139), (139, 138, 140), (141, 142, 143), (143, 142, 144), (145, 147, 146), (146, 147, 148), (150, 149, 151), (150, 151, 152), (153, 154, 155), (153, 155, 156), (157, 158, 159), (157, 159, 160), (163, 161, 162), (163, 162, 164), (166, 165, 167), (166, 167, 168), (171, 169, 170), (171, 170, 172), (173, 174, 175), (173, 175, 176), (177, 178, 179), (177, 179, 180), (213, 215, 214), (214, 215, 216), (217, 219, 218), (218, 219, 220), (221, 222, 223), (221, 223, 224), (225, 226, 227), (225, 227, 228), (183, 181, 182), (183, 182, 184), (186, 185, 187), (186, 187, 188), (189, 190, 191), (189, 191, 192), (194, 193, 195), (194, 195, 196), (197, 198, 199), (199, 198, 200), (201, 203, 202), (202, 203, 204), (205, 206, 207), (207, 206, 208), (209, 210, 211), (211, 210, 212), (231, 229, 230), (231, 230, 232), (233, 235, 234), (234, 235, 236), (237, 239, 238), (238, 239, 240), (73, 53, 74), (73, 54, 53), (71, 58, 72), (71, 68, 58), (9, 16, 20), (19, 3, 6), (19, 6, 4), (20, 19, 4), (20, 4, 5), (9, 20, 5), (8, 4, 6), (6, 7, 8), (0, 2, 9), (9, 5, 0), (10, 11, 13), (11, 1, 13), (8, 7, 10), (7, 11, 10), (20, 16, 17), (17, 18, 20), (3, 19, 15), (15, 14, 3), (29, 23, 26), (26, 21, 29), (27, 29, 21), (21, 24, 27), (23, 25, 22), (22, 26, 23), (25, 27, 24), (24, 22, 25), (34, 62, 76), (76, 32, 34), (64, 35, 61), (36, 61, 35)])
me_sm_house_13.polygons.foreach_set('use_smooth', [True] * 200)
me_sm_house_13.polygons.foreach_set('material_index', [0, 0, 0, 0, 0, 0, 0, 0, 0, 0, 1, 1, 2, 2, 3, 3, 4, 4, 4, 4, 5, 5, 5, 5, 5, 5, 5, 5, 5, 5, 5, 5, 5, 5, 5, 5, 5, 5, 5, 5, 5, 5, 6, 6, 6, 6, 6, 6, 6, 6, 7, 7, 8, 8, 8, 8, 9, 9, 9, 9, 9, 9, 9, 9, 9, 9, 9, 9, 9, 9, 9, 9, 9, 9, 9, 9, 10, 10, 11, 11, 11, 11, 11, 11, 11, 11, 11, 11, 11, 11, 11, 11, 11, 11, 12, 12, 13, 13, 13, 13, 13, 13, 13, 13, 14, 14, 14, 14, 14, 14, 14, 14, 14, 14, 14, 14, 14, 14, 14, 14, 14, 14, 14, 14, 14, 14, 14, 14, 14, 14, 14, 14, 14, 14, 14, 14, 14, 14, 14, 14, 14, 14, 14, 14, 15, 15, 15, 15, 15, 15, 15, 15, 15, 15, 15, 15, 15, 15, 15, 15, 15, 15, 15, 15, 16, 16, 17, 17, 18, 18, 19, 19, 19, 19, 19, 19, 19, 19, 19, 19, 19, 19, 19, 19, 19, 19, 19, 19, 19, 19, 19, 19, 19, 19, 19, 19, 19, 19, 19, 19])
_k = set([(0, 1), (0, 2), (0, 5), (0, 9), (0, 13), (1, 2), (1, 11), (1, 13), (2, 9), (3, 6), (3, 14), (3, 15), (3, 16), (3, 19), (4, 5), (4, 6), (4, 8), (4, 12), (4, 19), (4, 20), (5, 9), (5, 12), (5, 13), (5, 20), (6, 7), (6, 8), (6, 19), (7, 8), (7, 10), (7, 11), (8, 10), (8, 12), (9, 16), (9, 20), (10, 11), (10, 12), (10, 13), (11, 13), (12, 13), (14, 15), (14, 16), (14, 17), (14, 18), (15, 18), (15, 19), (16, 17), (16, 20), (17, 18), (17, 20), (18, 19), (18, 20), (19, 20), (21, 22), (21, 24), (21, 26), (21, 27), (21, 29), (22, 23), (22, 24), (22, 25), (22, 26), (23, 25), (23, 26), (23, 28), (23, 29), (23, 30), (24, 25), (24, 27), (25, 27), (25, 30), (25, 33), (26, 29), (27, 28), (27, 29), (27, 31), (27, 33), (28, 29), (28, 30), (28, 31), (28, 32), (28, 36), (30, 33), (30, 35), (30, 36), (31, 32), (31, 33), (31, 34), (32, 34), (32, 36), (32, 76), (33, 34), (33, 35), (34, 35), (34, 62), (34, 64), (34, 76), (35, 36), (35, 61), (35, 64), (36, 61), (36, 76), (37, 40), (37, 41), (37, 42), (37, 43), (38, 39), (38, 40), (38, 42), (38, 43), (38, 44), (39, 40), (39, 41), (39, 44), (40, 42), (41, 43), (41, 44), (42, 43), (43, 44), (45, 46), (45, 47), (45, 51), (45, 52), (46, 47), (46, 49), (46, 51), (47, 48), (47, 49), (48, 49), (48, 50), (48, 52), (49, 50), (49, 51), (50, 51), (50, 52), (51, 52), (53, 54), (53, 66), (53, 73), (53, 74), (54, 55), (54, 66), (54, 70), (54, 73), (55, 69), (55, 70), (55, 73), (56, 57), (56, 68), (56, 71), (56, 75), (57, 67), (57, 72), (57, 75), (58, 67), (58, 68), (58, 71), (58, 72), (59, 62), (59, 63), (59, 64), (59, 65), (60, 61), (60, 62), (60, 63), (60, 65), (60, 76), (61, 64), (61, 65), (61, 76), (62, 63), (62, 64), (62, 76), (64, 65), (66, 69), (66, 70), (66, 74), (67, 68), (67, 72), (67, 75), (68, 71), (68, 75), (69, 70), (69, 74), (71, 72), (73, 74), (77, 78), (77, 79), (78, 79), (78, 80), (79, 80), (81, 82), (81, 84), (82, 83), (82, 84), (83, 84), (85, 86), (85, 88), (86, 87), (86, 88), (87, 88), (89, 90), (89, 92), (90, 91), (90, 92), (91, 92), (93, 94), (93, 96), (94, 95), (94, 96), (95, 96), (97, 98), (97, 99), (98, 99), (98, 100), (99, 100), (101, 103), (101, 104), (102, 103), (102, 104), (103, 104), (105, 106), (105, 107), (106, 107), (106, 108), (107, 108), (109, 110), (109, 111), (109, 112), (109, 114), (109, 115), (110, 111), (110, 113), (110, 116), (111, 113), (111, 114), (112, 113), (112, 114), (112, 115), (112, 116), (113, 116), (115, 116), (117, 118), (117, 119), (118, 119), (118, 120), (119, 120), (121, 122), (121, 123), (122, 123), (122, 124), (123, 124), (125, 126), (125, 127), (126, 127), (126, 128), (127, 128), (129, 130), (129, 131), (130, 131), (130, 132), (131, 132), (133, 134), (133, 135), (134, 135), (134, 136), (135, 136), (137, 138), (137, 139), (138, 139), (138, 140), (139, 140), (141, 142), (141, 143), (142, 143), (142, 144), (143, 144), (145, 146), (145, 147), (146, 147), (146, 148), (147, 148), (149, 150), (149, 151), (150, 151), (150, 152), (151, 152), (153, 154), (153, 155), (153, 156), (154, 155), (155, 156), (157, 158), (157, 159), (157, 160), (158, 159), (159, 160), (161, 162), (161, 163), (162, 163), (162, 164), (163, 164), (165, 166), (165, 167), (166, 167), (166, 168), (167, 168), (169, 170), (169, 171), (170, 171), (170, 172), (171, 172), (173, 174), (173, 175), (173, 176), (174, 175), (175, 176), (177, 178), (177, 179), (177, 180), (178, 179), (179, 180), (181, 182), (181, 183), (182, 183), (182, 184), (183, 184), (185, 186), (185, 187), (186, 187), (186, 188), (187, 188), (189, 190), (189, 191), (189, 192), (190, 191), (191, 192), (193, 194), (193, 195), (194, 195), (194, 196), (195, 196), (197, 198), (197, 199), (198, 199), (198, 200), (199, 200), (201, 202), (201, 203), (202, 203), (202, 204), (203, 204), (205, 206), (205, 207), (206, 207), (206, 208), (207, 208), (209, 210), (209, 211), (210, 211), (210, 212), (211, 212), (213, 214), (213, 215), (214, 215), (214, 216), (215, 216), (217, 218), (217, 219), (218, 219), (218, 220), (219, 220), (221, 222), (221, 223), (221, 224), (222, 223), (223, 224), (225, 226), (225, 227), (225, 228), (226, 227), (227, 228), (229, 230), (229, 231), (230, 231), (230, 232), (231, 232), (233, 234), (233, 235), (234, 235), (234, 236), (235, 236), (237, 238), (237, 239), (238, 239), (238, 240), (239, 240), (241, 242), (241, 243), (241, 244), (242, 243), (243, 244)])
me_sm_house_13.attributes.new('sharp_edge', 'BOOLEAN', 'EDGE').data.foreach_set('value', [ (min(e.vertices), max(e.vertices)) in _k for e in me_sm_house_13.edges])
_uv = me_sm_house_13.uv_layers.new(name='UVMap')
_uv.uv.foreach_set('vector', [0.9995, 1.749, 0.0004995, 1.749, 0.0004995, 0.4998, 0.0004995, 0.4998, 0.9995, 0.4998, 0.9995, 1.749, 0.007492, 2.0, 0.007492, 1.0, 14.99, 2.0, 14.99, 1.0, 14.99, 2.0, 0.007492, 1.0, 0.007493, 2.0, 0.007493, 1.0, 14.99, 2.0, 14.99, 1.0, 14.99, 2.0, 0.007493, 1.0, 0.007493, 2.0, 0.007492, 1.0, 14.99, 2.0, 14.99, 1.0, 14.99, 2.0, 0.007492, 1.0, 0.007493, 2.0, 0.007493, 1.0, 14.99, 2.0, 14.99, 1.0, 14.99, 2.0, 0.007493, 1.0, 2.421, 4.827, 2.421, 4.077, 2.662, 4.077, 2.662, 4.077, 2.662, 4.827, 2.421, 4.827, 0.0004997, 2.0, 0.0004995, 1.0, 0.9995, 1.0, 0.9995, 1.0, 0.9995, 2.0, 0.0004997, 2.0, 0.756, 1.0, 0.8513, 1.0, 0.8513, 1.0, 0.8513, 1.0, 0.756, 1.0, 0.756, 1.0, 0.0, 0.876, 1.0, 1.998, 0.0, 1.998, 0.0, 0.876, 1.0, 0.876, 1.0, 1.998, 0.0, 2.002, 1.0, 0.876, 0.0, 0.876, 0.0, 2.002, 1.0, 2.002, 1.0, 0.876, 0.8698, 2.322, 0.465, 2.322, 0.8698, 1.642, 0.465, 2.322, 0.465, 1.642, 0.8698, 1.642, 0.9989, 1.786, 0.8698, 1.786, 0.9989, 1.642, 0.8698, 1.786, 0.8698, 1.642, 0.9989, 1.642, 0.05038, 1.17, 1.95, 1.17, 1.95, 2.837, 1.95, 2.837, 0.05038, 2.837, 0.05038, 1.17, 0.05038, 2.837, 0.0009995, 2.894, 0.000999, 1.108, 0.000999, 1.108, 0.05038, 1.17, 0.05038, 2.837, 0.05038, 1.17, 0.000999, 1.108, 1.95, 1.17, 1.999, 1.108, 1.95, 1.17, 0.000999, 1.108, 1.999, 2.894, 1.95, 2.837, 1.999, 1.108, 1.95, 1.17, 1.999, 1.108, 1.95, 2.837, 1.95, 2.837, 1.999, 2.894, 0.05038, 2.837, 0.0009995, 2.894, 0.05038, 2.837, 1.999, 2.894, 1.672, 1.108, 0.3408, 1.001, 0.3408, 1.108, 1.672, 1.108, 1.672, 1.001, 0.3408, 1.001, 0.3408, 1.108, 1.672, 1.001, 1.672, 1.108, 0.3408, 1.108, 0.3408, 1.001, 1.672, 1.001, 0.3259, 2.894, 1.657, 2.999, 1.657, 2.894, 0.3259, 2.894, 0.3259, 2.999, 1.657, 2.999, 1.657, 2.894, 0.3259, 2.999, 0.3259, 2.894, 1.657, 2.894, 1.657, 2.999, 0.3259, 2.999, -1.422, 2.003, 0.9967, 1.001, -1.422, 1.001, -1.422, 2.003, 0.9967, 2.003, 0.9967, 1.001, -1.422, 1.001, 0.9967, 2.003, -1.422, 2.003, -1.422, 1.001, 0.9967, 1.001, 0.9967, 2.003, 0.9965, 2.001, 0.9969, 1.001, -1.928, 1.001, -1.928, 1.001, -1.929, 2.001, 0.9965, 2.001, 0.9969, 1.001, 0.9965, 2.001, -1.928, 1.001, -1.929, 2.001, -1.928, 1.001, 0.9965, 2.001, -0.01334, 1.997, -0.01334, 0.9966, 0.977, 0.9966, 0.977, 0.9966, 0.977, 1.997, -0.01334, 1.997, 0.9999, 0.8767, 0.9999, 2.0, 0.3205, 0.8767, 0.3205, 2.0, 0.3205, 0.8767, 0.9999, 2.0, 0.6565, 0.8767, 0.6565, 2.0, 0.0, 0.8767, 0.0, 2.0, 0.0, 0.8767, 0.6565, 2.0, -0.03792, 0.8999, 0.8321, 2.009, -0.03678, 2.01, -0.03792, 0.8999, 0.8309, 0.8988, 0.8321, 2.009, 14.64, -0.2489, 15.35, -0.09888, 14.64, -0.09888, 14.64, -0.2489, 15.35, -0.2489, 15.35, -0.09888, -0.03678, 2.01, 0.8309, 0.8988, -0.03792, 0.8999, -0.03678, 2.01, 0.8321, 2.009, 0.8309, 0.8988, 14.64, -0.09888, 15.35, -0.2489, 14.64, -0.2489, 14.64, -0.09888, 15.35, -0.09888, 15.35, -0.2489, 2.767, -0.589, 2.767, -0.398, 3.918, -0.398, 3.918, -0.398, 3.918, -0.589, 2.767, -0.589, -0.03886, 0.8997, 0.7582, 2.006, -0.03769, 2.007, -0.03886, 0.8997, 0.7571, 0.8987, 0.7582, 2.006, 14.64, 0.9149, 15.29, 1.026, 14.64, 1.026, 14.64, 0.9149, 15.29, 0.9149, 15.29, 1.026, -0.03769, 2.007, 0.7571, 0.8987, -0.03886, 0.8997, -0.03769, 2.007, 0.7582, 2.006, 0.7571, 0.8987, 14.64, 1.026, 15.29, 0.9149, 14.64, 0.9149, 14.64, 1.026, 15.29, 1.026, 15.29, 0.9149, 2.767, 0.8917, 2.767, 1.033, 3.915, 1.033, 3.915, 1.033, 3.915, 0.8917, 2.767, 0.8917, 0.1754, 3.0, 0.8476, 0.0, 0.1754, 0.0, 0.1754, 3.0, 0.8476, 3.0, 0.8476, 0.0, 0.9985, 1.001, 0.9985, 2.002, 0.001537, 1.001, 0.001537, 2.002, 0.001537, 1.001, 0.9985, 2.002, 0.9985, 1.001, 0.9985, 2.002, 0.001537, 1.001, 0.001537, 2.002, 0.001537, 1.001, 0.9985, 2.002, 0.0, 1.0, 0.0, 2.0, 1.0, 1.0, 1.0, 2.0, 1.0, 1.0, 0.0, 2.0, 0.0, 1.0, 0.0, 2.0, 1.0, 1.0, 1.0, 2.0, 1.0, 1.0, 0.0, 2.0, 0.0, 1.0, 1.0, 1.0, 0.0, 2.0, 1.0, 2.0, 0.0, 2.0, 1.0, 1.0, 0.0, 1.0, 1.0, 1.0, 0.0, 2.0, 1.0, 2.0, 0.0, 2.0, 1.0, 1.0, 0.9985, 1.001, 0.001537, 1.001, 0.9985, 2.002, 0.001537, 2.002, 0.9985, 2.002, 0.001537, 1.001, 0.9985, 1.001, 0.001537, 1.001, 0.9985, 2.002, 0.001537, 2.002, 0.9985, 2.002, 0.001537, 1.001, 1.0, -1.516, 0.0, 3.0, 1.0, 3.0, 1.0, -1.516, 0.0, -1.516, 0.0, 3.0, 8.466, 1.869, -0.01687, 1.869, -0.01687, 0.9932, 8.466, 0.9932, 8.466, 1.869, -0.01687, 0.9932, 8.466, 0.9932, -0.01687, 0.9932, -0.01687, 1.869, 8.466, 1.869, 8.466, 0.9932, -0.01687, 1.869, 11.46, 1.882, -0.03586, 1.882, 11.47, 0.9848, -0.02823, 0.9848, 11.47, 0.9848, -0.03586, 1.882, 11.47, 0.9848, -0.03586, 1.882, 11.46, 1.882, -0.03586, 1.882, 11.47, 0.9848, -0.02823, 0.9848, -0.00584, 1.999, 0.9972, 1.999, -0.00584, 0.9932, -0.00584, 0.9932, 0.9972, 1.999, 0.9972, 0.9932, -0.00584, 1.999, 0.9972, 1.999, -0.00584, 0.9932, -0.00584, 0.9932, 0.9972, 1.999, 0.9972, 0.9932, -0.00584, 1.999, 0.9972, 1.999, -0.00584, 0.9932, -0.00584, 0.9932, 0.9972, 1.999, 0.9972, 0.9932, -0.00584, 1.999, 0.9972, 1.999, -0.00584, 0.9932, -0.00584, 0.9932, 0.9972, 1.999, 0.9972, 0.9932, -0.00584, 1.999, 0.9972, 1.999, -0.00584, 0.9932, -0.00584, 0.9932, 0.9972, 1.999, 0.9972, 0.9932, -0.00584, 1.999, 0.9972, 1.999, -0.00584, 0.9932, -0.00584, 0.9932, 0.9972, 1.999, 0.9972, 0.9932, -0.00584, 1.999, 0.9972, 1.999, -0.00584, 0.9932, -0.00584, 0.9932, 0.9972, 1.999, 0.9972, 0.9932, -0.00584, 1.999, 0.9972, 1.999, -0.00584, 0.9932, -0.00584, 0.9932, 0.9972, 1.999, 0.9972, 0.9932, 0.9972, 1.999, -0.00584, 1.999, -0.00584, 0.9932, 0.9972, 1.999, -0.00584, 0.9932, 0.9972, 0.9932, 0.9972, 1.999, -0.00584, 1.999, -0.00584, 0.9932, 0.9972, 1.999, -0.00584, 0.9932, 0.9972, 0.9932, 0.9972, 1.999, -0.00584, 1.999, -0.00584, 0.9932, 0.9972, 1.999, -0.00584, 0.9932, 0.9972, 0.9932, 0.9972, 1.999, -0.00584, 1.999, -0.00584, 0.9932, 0.9972, 1.999, -0.00584, 0.9932, 0.9972, 0.9932, 0.9972, 1.999, -0.00584, 1.999, -0.00584, 0.9932, 0.9972, 1.999, -0.00584, 0.9932, 0.9972, 0.9932, 0.9972, 1.999, -0.00584, 1.999, -0.00584, 0.9932, 0.9972, 1.999, -0.00584, 0.9932, 0.9972, 0.9932, 0.9972, 1.999, -0.00584, 1.999, -0.00584, 0.9932, 0.9972, 1.999, -0.00584, 0.9932, 0.9972, 0.9932, 0.9972, 1.999, -0.00584, 1.999, -0.00584, 0.9932, 0.9972, 1.999, -0.00584, 0.9932, 0.9972, 0.9932, -0.00584, 1.999, 0.9972, 1.999, -0.00584, 0.9932, -0.00584, 0.9932, 0.9972, 1.999, 0.9972, 0.9932, -0.00584, 1.999, 0.9972, 1.999, -0.00584, 0.9932, -0.00584, 0.9932, 0.9972, 1.999, 0.9972, 0.9932, 0.9972, 1.999, -0.00584, 1.999, -0.00584, 0.9932, 0.9972, 1.999, -0.00584, 0.9932, 0.9972, 0.9932, 0.9972, 1.999, -0.00584, 1.999, -0.00584, 0.9932, 0.9972, 1.999, -0.00584, 0.9932, 0.9972, 0.9932, 0.9972, 1.999, -0.00584, 1.999, -0.00584, 0.9932, 0.9972, 1.999, -0.00584, 0.9932, 0.9972, 0.9932, 0.9972, 1.999, -0.00584, 1.999, -0.00584, 0.9932, 0.9972, 1.999, -0.00584, 0.9932, 0.9972, 0.9932, 0.9972, 1.999, -0.00584, 1.999, -0.00584, 0.9932, 0.9972, 1.999, -0.00584, 0.9932, 0.9972, 0.9932, 0.9972, 1.999, -0.00584, 1.999, -0.00584, 0.9932, 0.9972, 1.999, -0.00584, 0.9932, 0.9972, 0.9932, -0.00584, 1.999, 0.9972, 1.999, -0.00584, 0.9932, -0.00584, 0.9932, 0.9972, 1.999, 0.9972, 0.9932, -0.00584, 1.999, 0.9972, 1.999, -0.00584, 0.9932, -0.00584, 0.9932, 0.9972, 1.999, 0.9972, 0.9932, -0.00584, 1.999, 0.9972, 1.999, -0.00584, 0.9932, -0.00584, 0.9932, 0.9972, 1.999, 0.9972, 0.9932, -0.00584, 1.999, 0.9972, 1.999, -0.00584, 0.9932, -0.00584, 0.9932, 0.9972, 1.999, 0.9972, 0.9932, 0.9972, 1.999, -0.00584, 1.999, -0.00584, 0.9932, 0.9972, 1.999, -0.00584, 0.9932, 0.9972, 0.9932, -0.00584, 1.999, 0.9972, 1.999, -0.00584, 0.9932, -0.00584, 0.9932, 0.9972, 1.999, 0.9972, 0.9932, 0.2413, 1.783, 1.001, 1.783, 0.2413, 1.077, 0.2413, 1.077, 1.001, 1.783, 1.001, 1.077, 0.0, 2.0, 1.0, 0.8709, 0.0, 0.8709, 0.0, 2.0, 1.0, 2.0, 1.0, 0.8709, 0.0, 0.8751, 1.0, 2.0, 0.0, 2.0, 0.0, 0.8751, 1.0, 0.8751, 1.0, 2.0, -0.3544, 6.837, 0.735, 6.837, 0.735, 7.613, 1.14, 7.613, 1.14, 6.837, 1.773, 6.837, 1.14, 7.613, 1.773, 6.837, 1.773, 8.187, 0.735, 7.613, 1.14, 7.613, 1.773, 8.187, 0.735, 7.613, 1.773, 8.187, -0.3544, 8.187, -0.3544, 6.837, 0.735, 7.613, -0.3544, 8.187, 2.366, 8.187, 0.9549, 8.187, 0.9549, 6.837, 0.9549, 6.837, 2.366, 6.837, 2.366, 8.187, 0.5049, 8.187, 0.5049, 6.837, 0.9549, 6.837, 0.9549, 6.837, 0.9549, 8.187, 0.5049, 8.187, -1.366, 8.187, -1.366, 6.837, 0.4951, 8.187, -1.366, 6.837, 0.4951, 6.837, 0.4951, 8.187, -0.7732, 8.187, -0.7732, 6.837, 1.928, 8.187, -0.7732, 6.837, 1.928, 6.837, 1.928, 8.187, 0.9549, 7.613, 0.9549, 6.837, 0.9999, 6.837, 0.9999, 6.837, 0.9999, 7.613, 0.9549, 7.613, 0.04506, 6.837, 0.04506, 7.613, 6.491e-05, 7.613, 6.491e-05, 7.613, 6.491e-05, 6.837, 0.04506, 6.837, 3.811, 7.257, -2.809, 7.257, -2.809, 6.838, -2.809, 6.838, 3.811, 6.838, 3.811, 7.257, 3.822, 7.257, -2.8, 7.257, -2.8, 6.838, -2.8, 6.838, 3.822, 6.838, 3.822, 7.257, 3.8, 7.257, -2.821, 7.257, -2.821, 6.838, -2.821, 6.838, 3.8, 6.838, 3.8, 7.257, 3.809, 7.257, -2.811, 7.257, -2.811, 6.838, -2.811, 6.838, 3.809, 6.838, 3.809, 7.257, -2.981, 6.318, -2.983, -5.187, 3.982, -5.187, 3.982, -5.187, 3.983, 6.318, -2.981, 6.318, 3.983, -5.187, 3.981, 6.318, -2.982, -5.187, -2.983, 6.318, -2.982, -5.187, 3.981, 6.318])
_ca = me_sm_house_13.color_attributes.new('Col', 'BYTE_COLOR', 'CORNER')
_ca.data.foreach_set('color', [0.01161, 0.01161, 0.01033, 1.0, 0.01161, 0.01161, 0.01033, 1.0, 0.01161, 0.01161, 0.01033, 1.0, 0.01161, 0.01161, 0.01033, 1.0, 0.01161, 0.01161, 0.01033, 1.0, 0.01161, 0.01161, 0.01033, 1.0, 0.04231, 0.03955, 0.03689, 1.0, 0.04231, 0.03955, 0.03689, 1.0, 0.04231, 0.03955, 0.03689, 1.0, 0.04231, 0.03955, 0.03689, 1.0, 0.04231, 0.03955, 0.03689, 1.0, 0.04231, 0.03955, 0.03689, 1.0, 0.0, 0.0, 0.0, 1.0, 0.0, 0.0, 0.0, 1.0, 0.0, 0.0, 0.0, 1.0, 0.0, 0.0, 0.0, 1.0, 0.0, 0.0, 0.0, 1.0, 0.0, 0.0, 0.0, 1.0, 0.01161, 0.01161, 0.01033, 1.0, 0.01161, 0.01161, 0.01033, 1.0, 0.01161, 0.01161, 0.01033, 1.0, 0.01161, 0.01161, 0.01033, 1.0, 0.01161, 0.01161, 0.01033, 1.0, 0.01161, 0.01161, 0.01033, 1.0, 0.2122, 0.1912, 0.1714, 1.0, 0.2122, 0.1912, 0.1714, 1.0, 0.2122, 0.1912, 0.1714, 1.0, 0.2122, 0.1912, 0.1714, 1.0, 0.2122, 0.1912, 0.1714, 1.0, 0.2122, 0.1912, 0.1714, 1.0, 0.0137, 0.01229, 0.01161, 1.0, 0.0137, 0.01229, 0.01161, 1.0, 0.0137, 0.01229, 0.01161, 1.0, 0.0137, 0.01229, 0.01161, 1.0, 0.0137, 0.01229, 0.01161, 1.0, 0.0137, 0.01229, 0.01161, 1.0, 0.01161, 0.01161, 0.01033, 1.0, 0.01161, 0.01161, 0.01033, 1.0, 0.01161, 0.01161, 0.01033, 1.0, 0.01161, 0.01161, 0.01033, 1.0, 0.01161, 0.01161, 0.01033, 1.0, 0.01161, 0.01161, 0.01033, 1.0, 0.1714, 0.1559, 0.1384, 1.0, 0.1714, 0.1559, 0.1384, 1.0, 0.1714, 0.1559, 0.1384, 1.0, 0.1714, 0.1559, 0.1384, 1.0, 0.1714, 0.1559, 0.1384, 1.0, 0.1714, 0.1559, 0.1384, 1.0, 0.04231, 0.03955, 0.03689, 1.0, 0.04231, 0.03955, 0.03689, 1.0, 0.04231, 0.03955, 0.03689, 1.0, 0.04231, 0.03955, 0.03689, 1.0, 0.04231, 0.03955, 0.03689, 1.0, 0.04231, 0.03955, 0.03689, 1.0, 0.04231, 0.03955, 0.03689, 1.0, 0.04231, 0.03955, 0.03689, 1.0, 0.04231, 0.03955, 0.03689, 1.0, 0.04231, 0.03955, 0.03689, 1.0, 0.04231, 0.03955, 0.03689, 1.0, 0.04231, 0.03955, 0.03689, 1.0, 0.1714, 0.1529, 0.1384, 1.0, 0.1714, 0.1529, 0.1384, 1.0, 0.1714, 0.1529, 0.1384, 1.0, 0.1714, 0.1529, 0.1384, 1.0, 0.1714, 0.1529, 0.1384, 1.0, 0.1714, 0.1529, 0.1384, 1.0, 0.1714, 0.1529, 0.1384, 1.0, 0.1714, 0.1529, 0.1384, 1.0, 0.1714, 0.1529, 0.1384, 1.0, 0.1714, 0.1529, 0.1384, 1.0, 0.1714, 0.1529, 0.1384, 1.0, 0.1714, 0.1529, 0.1384, 1.0, 0.1714, 0.1559, 0.1384, 1.0, 0.1714, 0.1559, 0.1384, 1.0, 0.1714, 0.1559, 0.1384, 1.0, 0.1714, 0.1559, 0.1384, 1.0, 0.1714, 0.1559, 0.1384, 1.0, 0.1714, 0.1559, 0.1384, 1.0, 0.1714, 0.1559, 0.1384, 1.0, 0.1714, 0.1559, 0.1384, 1.0, 0.1714, 0.1559, 0.1384, 1.0, 0.1714, 0.1559, 0.1384, 1.0, 0.1714, 0.1559, 0.1384, 1.0, 0.1714, 0.1559, 0.1384, 1.0, 0.1714, 0.1559, 0.1384, 1.0, 0.1714, 0.1559, 0.1384, 1.0, 0.1714, 0.1529, 0.1384, 1.0, 0.1714, 0.1529, 0.1384, 1.0, 0.1714, 0.1529, 0.1384, 1.0, 0.1714, 0.1559, 0.1384, 1.0, 0.1714, 0.1529, 0.1384, 1.0, 0.1714, 0.1529, 0.1384, 1.0, 0.1714, 0.1529, 0.1384, 1.0, 0.1714, 0.1529, 0.1384, 1.0, 0.1714, 0.1529, 0.1384, 1.0, 0.1714, 0.1529, 0.1384, 1.0, 0.1714, 0.1529, 0.1384, 1.0, 0.1714, 0.1529, 0.1384, 1.0, 0.1714, 0.1559, 0.1384, 1.0, 0.1714, 0.1559, 0.1384, 1.0, 0.1714, 0.1559, 0.1384, 1.0, 0.1714, 0.1529, 0.1384, 1.0, 0.0137, 0.01229, 0.01161, 1.0, 0.0137, 0.01229, 0.01161, 1.0, 0.0137, 0.01229, 0.01161, 1.0, 0.0137, 0.01229, 0.01161, 1.0, 0.0137, 0.01229, 0.01161, 1.0, 0.0137, 0.01229, 0.01161, 1.0, 0.1714, 0.1559, 0.1384, 1.0, 0.1714, 0.1559, 0.1384, 1.0, 0.1714, 0.1559, 0.1384, 1.0, 0.1714, 0.1559, 0.1384, 1.0, 0.1714, 0.1559, 0.1384, 1.0, 0.1714, 0.1559, 0.1384, 1.0, 0.0137, 0.01229, 0.01161, 1.0, 0.0137, 0.01229, 0.01161, 1.0, 0.0137, 0.01229, 0.01161, 1.0, 0.0137, 0.01229, 0.01161, 1.0, 0.0137, 0.01229, 0.01161, 1.0, 0.0137, 0.01229, 0.01161, 1.0, 0.1714, 0.1559, 0.1384, 1.0, 0.1714, 0.1559, 0.1384, 1.0, 0.1714, 0.1559, 0.1384, 1.0, 0.1714, 0.1559, 0.1384, 1.0, 0.1714, 0.1559, 0.1384, 1.0, 0.1714, 0.1559, 0.1384, 1.0, 0.01161, 0.01161, 0.01033, 1.0, 0.01161, 0.01161, 0.01033, 1.0, 0.01161, 0.01161, 0.01033, 1.0, 0.01161, 0.01161, 0.01033, 1.0, 0.01161, 0.01161, 0.01033, 1.0, 0.01161, 0.01161, 0.01033, 1.0, 0.04092, 0.03955, 0.03689, 1.0, 0.04231, 0.03955, 0.03689, 1.0, 0.04231, 0.03955, 0.03689, 1.0, 0.04092, 0.03955, 0.03689, 1.0, 0.04092, 0.03955, 0.03689, 1.0, 0.04231, 0.03955, 0.03689, 1.0, 0.0, 0.0, 0.0, 1.0, 0.0, 0.0, 0.0, 1.0, 0.0, 0.0, 0.0, 1.0, 0.0, 0.0, 0.0, 1.0, 0.0, 0.0, 0.0, 1.0, 0.0, 0.0, 0.0, 1.0, 0.2159, 0.1912, 0.1714, 1.0, 0.2159, 0.1912, 0.1714, 1.0, 0.2122, 0.1912, 0.1714, 1.0, 0.2122, 0.1912, 0.1714, 1.0, 0.2122, 0.1912, 0.1714, 1.0, 0.2159, 0.1912, 0.1714, 1.0, 0.01161, 0.01161, 0.01033, 1.0, 0.01161, 0.01161, 0.01033, 1.0, 0.01161, 0.01161, 0.01033, 1.0, 0.01161, 0.01161, 0.01033, 1.0, 0.01161, 0.01161, 0.01033, 1.0, 0.01161, 0.01161, 0.01033, 1.0, 0.2122, 0.1912, 0.1714, 1.0, 0.2122, 0.1912, 0.1714, 1.0, 0.2122, 0.1912, 0.1714, 1.0, 0.2122, 0.1912, 0.1714, 1.0, 0.2122, 0.1912, 0.1714, 1.0, 0.2122, 0.1912, 0.1714, 1.0, 0.0, 0.0, 0.0, 1.0, 0.0, 0.0, 0.0, 1.0, 0.0, 0.0, 0.0, 1.0, 0.0, 0.0, 0.0, 1.0, 0.0, 0.0, 0.0, 1.0, 0.0, 0.0, 0.0, 1.0, 0.0137, 0.01229, 0.01161, 1.0, 0.0137, 0.01229, 0.01161, 1.0, 0.0137, 0.01229, 0.01161, 1.0, 0.0137, 0.01229, 0.01161, 1.0, 0.0137, 0.01229, 0.01161, 1.0, 0.0137, 0.01229, 0.01161, 1.0, 0.2159, 0.1946, 0.1714, 1.0, 0.2159, 0.1946, 0.1714, 1.0, 0.2159, 0.1946, 0.1714, 1.0, 0.2159, 0.1946, 0.1714, 1.0, 0.2159, 0.1946, 0.1714, 1.0, 0.2159, 0.1946, 0.1714, 1.0, 0.1746, 0.1559, 0.1413, 1.0, 0.1746, 0.1559, 0.1413, 1.0, 0.1746, 0.1559, 0.1413, 1.0, 0.1746, 0.1559, 0.1413, 1.0, 0.1746, 0.1559, 0.1413, 1.0, 0.1746, 0.1559, 0.1413, 1.0, 0.0, 0.0, 0.0, 1.0, 0.0, 0.0, 0.0, 1.0, 0.0, 0.0, 0.0, 1.0, 0.0, 0.0, 0.0, 1.0, 0.0, 0.0, 0.0, 1.0, 0.0, 0.0, 0.0, 1.0, 0.01161, 0.01161, 0.01033, 1.0, 0.01161, 0.01161, 0.01033, 1.0, 0.01161, 0.01161, 0.01033, 1.0, 0.01161, 0.01161, 0.01033, 1.0, 0.01161, 0.01161, 0.01033, 1.0, 0.01161, 0.01161, 0.01033, 1.0, 0.0137, 0.01229, 0.01161, 1.0, 0.0137, 0.01229, 0.01161, 1.0, 0.0137, 0.01229, 0.01161, 1.0, 0.0137, 0.01229, 0.01161, 1.0, 0.0137, 0.01229, 0.01161, 1.0, 0.0137, 0.01229, 0.01161, 1.0, 0.2159, 0.1946, 0.1714, 1.0, 0.2159, 0.1946, 0.1714, 1.0, 0.2159, 0.1946, 0.1714, 1.0, 0.2159, 0.1946, 0.1714, 1.0, 0.2159, 0.1946, 0.1714, 1.0, 0.2159, 0.1946, 0.1714, 1.0, 0.1746, 0.1559, 0.1413, 1.0, 0.1746, 0.1559, 0.1413, 1.0, 0.1746, 0.1559, 0.1413, 1.0, 0.1746, 0.1559, 0.1413, 1.0, 0.1746, 0.1559, 0.1413, 1.0, 0.1746, 0.1559, 0.1413, 1.0, 0.0, 0.0, 0.0, 1.0, 0.0, 0.0, 0.0, 1.0, 0.0, 0.0, 0.0, 1.0, 0.0, 0.0, 0.0, 1.0, 0.0, 0.0, 0.0, 1.0, 0.0, 0.0, 0.0, 1.0, 0.01161, 0.01161, 0.01033, 1.0, 0.01161, 0.01161, 0.01033, 1.0, 0.01161, 0.01161, 0.01033, 1.0, 0.01161, 0.01161, 0.01033, 1.0, 0.01161, 0.01161, 0.01033, 1.0, 0.01161, 0.01161, 0.01033, 1.0, 0.01161, 0.01161, 0.01033, 1.0, 0.01161, 0.01161, 0.01033, 1.0, 0.01161, 0.01161, 0.01033, 1.0, 0.01161, 0.01161, 0.01033, 1.0, 0.01161, 0.01161, 0.01033, 1.0, 0.01161, 0.01161, 0.01033, 1.0, 0.2122, 0.1912, 0.1714, 1.0, 0.2122, 0.1912, 0.1714, 1.0, 0.2122, 0.1912, 0.1714, 1.0, 0.2122, 0.1912, 0.1714, 1.0, 0.2122, 0.1912, 0.1714, 1.0, 0.2122, 0.1912, 0.1714, 1.0, 0.2122, 0.1912, 0.1714, 1.0, 0.2122, 0.1912, 0.1714, 1.0, 0.2122, 0.1912, 0.1714, 1.0, 0.2122, 0.1912, 0.1714, 1.0, 0.2122, 0.1912, 0.1714, 1.0, 0.2122, 0.1912, 0.1714, 1.0, 0.2122, 0.1912, 0.1714, 1.0, 0.2122, 0.1912, 0.1714, 1.0, 0.2122, 0.1912, 0.1714, 1.0, 0.2122, 0.1912, 0.1714, 1.0, 0.2122, 0.1912, 0.1714, 1.0, 0.2122, 0.1912, 0.1714, 1.0, 0.2159, 0.1912, 0.1714, 1.0, 0.2122, 0.1912, 0.1714, 1.0, 0.2122, 0.1912, 0.1714, 1.0, 0.2122, 0.1912, 0.1714, 1.0, 0.2122, 0.1912, 0.1714, 1.0, 0.2122, 0.1912, 0.1714, 1.0, 0.0, 0.0, 0.0, 1.0, 0.0, 0.0, 0.0, 1.0, 0.0, 0.0, 0.0, 1.0, 0.0, 0.0, 0.0, 1.0, 0.0, 0.0, 0.0, 1.0, 0.0, 0.0, 0.0, 1.0, 0.0, 0.0, 0.0, 1.0, 0.0, 0.0, 0.0, 1.0, 0.0, 0.0, 0.0, 1.0, 0.0, 0.0, 0.0, 1.0, 0.0, 0.0, 0.0, 1.0, 0.0, 0.0, 0.0, 1.0, 0.0, 0.0, 0.0, 1.0, 0.0, 0.0, 0.0, 1.0, 0.0, 0.0, 0.0, 1.0, 0.0, 0.0, 0.0, 1.0, 0.0, 0.0, 0.0, 1.0, 0.0, 0.0, 0.0, 1.0, 0.0, 0.0, 0.0, 1.0, 0.0, 0.0, 0.0, 1.0, 0.0, 0.0, 0.0, 1.0, 0.0, 0.0, 0.0, 1.0, 0.0, 0.0, 0.0, 1.0, 0.0, 0.0, 0.0, 1.0, 0.04231, 0.03955, 0.03689, 1.0, 0.04231, 0.03955, 0.03689, 1.0, 0.04231, 0.03955, 0.03689, 1.0, 0.04231, 0.03955, 0.03689, 1.0, 0.04231, 0.03955, 0.03689, 1.0, 0.04231, 0.03955, 0.03689, 1.0, 0.04231, 0.03955, 0.03689, 1.0, 0.04231, 0.03955, 0.03689, 1.0, 0.04231, 0.03955, 0.03689, 1.0, 0.04231, 0.03955, 0.03689, 1.0, 0.04231, 0.03955, 0.03689, 1.0, 0.04231, 0.03955, 0.03689, 1.0, 0.01161, 0.01161, 0.01033, 1.0, 0.01161, 0.01161, 0.01033, 1.0, 0.01161, 0.01161, 0.01033, 1.0, 0.01161, 0.01161, 0.01033, 1.0, 0.01161, 0.01161, 0.01033, 1.0, 0.01161, 0.01161, 0.01033, 1.0, 0.2122, 0.1912, 0.1714, 1.0, 0.2122, 0.1912, 0.1714, 1.0, 0.2122, 0.1912, 0.1714, 1.0, 0.2122, 0.1912, 0.1714, 1.0, 0.2122, 0.1912, 0.1714, 1.0, 0.2122, 0.1912, 0.1714, 1.0, 0.0, 0.0, 0.0, 1.0, 0.0, 0.0, 0.0, 1.0, 0.0, 0.0, 0.0, 1.0, 0.0, 0.0, 0.0, 1.0, 0.0, 0.0, 0.0, 1.0, 0.0, 0.0, 0.0, 1.0, 0.01161, 0.01161, 0.01033, 1.0, 0.01161, 0.01161, 0.01033, 1.0, 0.01161, 0.01161, 0.01033, 1.0, 0.01161, 0.01161, 0.01033, 1.0, 0.01161, 0.01161, 0.01033, 1.0, 0.01161, 0.01161, 0.01033, 1.0, 0.01161, 0.01161, 0.01033, 1.0, 0.01161, 0.01161, 0.01033, 1.0, 0.01161, 0.01161, 0.01033, 1.0, 0.01161, 0.01161, 0.01033, 1.0, 0.01161, 0.01161, 0.01033, 1.0, 0.01161, 0.01161, 0.01033, 1.0, 0.01161, 0.01161, 0.01033, 1.0, 0.01161, 0.01161, 0.01033, 1.0, 0.01161, 0.01161, 0.01033, 1.0, 0.01161, 0.01161, 0.01033, 1.0, 0.01161, 0.01161, 0.01033, 1.0, 0.01161, 0.01161, 0.01033, 1.0, 0.01161, 0.01161, 0.01033, 1.0, 0.01161, 0.01161, 0.01033, 1.0, 0.01161, 0.01161, 0.01033, 1.0, 0.01161, 0.01161, 0.01033, 1.0, 0.01161, 0.01161, 0.01033, 1.0, 0.01161, 0.01161, 0.01033, 1.0, 0.01161, 0.01161, 0.01033, 1.0, 0.01161, 0.01161, 0.01033, 1.0, 0.01161, 0.01161, 0.01033, 1.0, 0.01161, 0.01161, 0.01033, 1.0, 0.01161, 0.01161, 0.01033, 1.0, 0.01161, 0.01161, 0.01033, 1.0, 0.01161, 0.01161, 0.01033, 1.0, 0.01161, 0.01161, 0.01033, 1.0, 0.01161, 0.01161, 0.01033, 1.0, 0.01161, 0.01161, 0.01033, 1.0, 0.01161, 0.01161, 0.01033, 1.0, 0.01161, 0.01161, 0.01033, 1.0, 0.01161, 0.01161, 0.01033, 1.0, 0.01161, 0.01161, 0.01033, 1.0, 0.01161, 0.01161, 0.01033, 1.0, 0.01161, 0.01161, 0.01033, 1.0, 0.01161, 0.01161, 0.01033, 1.0, 0.01161, 0.01161, 0.01033, 1.0, 0.01161, 0.01161, 0.01033, 1.0, 0.01161, 0.01161, 0.01033, 1.0, 0.01161, 0.01161, 0.01033, 1.0, 0.01161, 0.01161, 0.01033, 1.0, 0.01161, 0.01161, 0.01033, 1.0, 0.01161, 0.01161, 0.01033, 1.0, 0.04231, 0.03955, 0.03689, 1.0, 0.04231, 0.03955, 0.03689, 1.0, 0.04231, 0.03955, 0.03689, 1.0, 0.04231, 0.03955, 0.03689, 1.0, 0.04231, 0.03955, 0.03689, 1.0, 0.04231, 0.03955, 0.03689, 1.0, 0.04231, 0.03955, 0.03689, 1.0, 0.04231, 0.03955, 0.03689, 1.0, 0.04231, 0.03955, 0.03689, 1.0, 0.04231, 0.03955, 0.03689, 1.0, 0.04231, 0.03955, 0.03689, 1.0, 0.04231, 0.03955, 0.03689, 1.0, 0.04231, 0.03955, 0.03689, 1.0, 0.04231, 0.03955, 0.03689, 1.0, 0.04231, 0.03955, 0.03689, 1.0, 0.04231, 0.03955, 0.03689, 1.0, 0.04231, 0.03955, 0.03689, 1.0, 0.04231, 0.03955, 0.03689, 1.0, 0.04231, 0.03955, 0.03689, 1.0, 0.04231, 0.03955, 0.03689, 1.0, 0.04231, 0.03955, 0.03689, 1.0, 0.04231, 0.03955, 0.03689, 1.0, 0.04231, 0.03955, 0.03689, 1.0, 0.04231, 0.03955, 0.03689, 1.0, 0.04231, 0.03955, 0.03689, 1.0, 0.04231, 0.03955, 0.03689, 1.0, 0.04231, 0.03955, 0.03689, 1.0, 0.04231, 0.03955, 0.03689, 1.0, 0.04231, 0.03955, 0.03689, 1.0, 0.04231, 0.03955, 0.03689, 1.0, 0.04231, 0.03955, 0.03689, 1.0, 0.04231, 0.03955, 0.03689, 1.0, 0.04231, 0.03955, 0.03689, 1.0, 0.04231, 0.03955, 0.03689, 1.0, 0.04231, 0.03955, 0.03689, 1.0, 0.04231, 0.03955, 0.03689, 1.0, 0.04231, 0.03955, 0.03689, 1.0, 0.04231, 0.03955, 0.03689, 1.0, 0.04231, 0.03955, 0.03689, 1.0, 0.04231, 0.03955, 0.03689, 1.0, 0.04231, 0.03955, 0.03689, 1.0, 0.04231, 0.03955, 0.03689, 1.0, 0.04231, 0.03955, 0.03689, 1.0, 0.04231, 0.03955, 0.03689, 1.0, 0.04231, 0.03955, 0.03689, 1.0, 0.04231, 0.03955, 0.03689, 1.0, 0.04231, 0.03955, 0.03689, 1.0, 0.04231, 0.03955, 0.03689, 1.0, 0.01161, 0.01161, 0.01033, 1.0, 0.01161, 0.01161, 0.01033, 1.0, 0.01161, 0.01161, 0.01033, 1.0, 0.01161, 0.01161, 0.01033, 1.0, 0.01161, 0.01161, 0.01033, 1.0, 0.01161, 0.01161, 0.01033, 1.0, 0.01161, 0.01161, 0.01033, 1.0, 0.01161, 0.01161, 0.01033, 1.0, 0.01161, 0.01161, 0.01033, 1.0, 0.01161, 0.01161, 0.01033, 1.0, 0.01161, 0.01161, 0.01033, 1.0, 0.01161, 0.01161, 0.01033, 1.0, 0.04231, 0.03955, 0.03689, 1.0, 0.04231, 0.03955, 0.03689, 1.0, 0.04231, 0.03955, 0.03689, 1.0, 0.04231, 0.03955, 0.03689, 1.0, 0.04231, 0.03955, 0.03689, 1.0, 0.04231, 0.03955, 0.03689, 1.0, 0.04231, 0.03955, 0.03689, 1.0, 0.04231, 0.03955, 0.03689, 1.0, 0.04231, 0.03955, 0.03689, 1.0, 0.04231, 0.03955, 0.03689, 1.0, 0.04231, 0.03955, 0.03689, 1.0, 0.04231, 0.03955, 0.03689, 1.0, 0.04231, 0.03955, 0.03689, 1.0, 0.04231, 0.03955, 0.03689, 1.0, 0.04231, 0.03955, 0.03689, 1.0, 0.04231, 0.03955, 0.03689, 1.0, 0.04231, 0.03955, 0.03689, 1.0, 0.04231, 0.03955, 0.03689, 1.0, 0.04231, 0.03955, 0.03689, 1.0, 0.04231, 0.03955, 0.03689, 1.0, 0.04231, 0.03955, 0.03689, 1.0, 0.04231, 0.03955, 0.03689, 1.0, 0.04231, 0.03955, 0.03689, 1.0, 0.04231, 0.03955, 0.03689, 1.0, 0.04231, 0.03955, 0.03689, 1.0, 0.04231, 0.03955, 0.03689, 1.0, 0.04231, 0.03955, 0.03689, 1.0, 0.04231, 0.03955, 0.03689, 1.0, 0.04231, 0.03955, 0.03689, 1.0, 0.04231, 0.03955, 0.03689, 1.0, 0.04231, 0.03955, 0.03689, 1.0, 0.04231, 0.03955, 0.03689, 1.0, 0.04231, 0.03955, 0.03689, 1.0, 0.04231, 0.03955, 0.03689, 1.0, 0.04231, 0.03955, 0.03689, 1.0, 0.04231, 0.03955, 0.03689, 1.0, 0.01161, 0.01161, 0.01033, 1.0, 0.01161, 0.01161, 0.01033, 1.0, 0.01161, 0.01161, 0.01033, 1.0, 0.01161, 0.01161, 0.01033, 1.0, 0.01161, 0.01161, 0.01033, 1.0, 0.01161, 0.01161, 0.01033, 1.0, 0.01161, 0.01161, 0.01033, 1.0, 0.01161, 0.01161, 0.01033, 1.0, 0.01161, 0.01161, 0.01033, 1.0, 0.01161, 0.01161, 0.01033, 1.0, 0.01161, 0.01161, 0.01033, 1.0, 0.01161, 0.01161, 0.01033, 1.0, 0.01161, 0.01161, 0.01033, 1.0, 0.01161, 0.01161, 0.01033, 1.0, 0.01161, 0.01161, 0.01033, 1.0, 0.01161, 0.01161, 0.01033, 1.0, 0.01161, 0.01161, 0.01033, 1.0, 0.01161, 0.01161, 0.01033, 1.0, 0.01161, 0.01161, 0.01033, 1.0, 0.01161, 0.01161, 0.01033, 1.0, 0.01161, 0.01161, 0.01033, 1.0, 0.01161, 0.01161, 0.01033, 1.0, 0.01161, 0.01161, 0.01033, 1.0, 0.01161, 0.01161, 0.01033, 1.0, 0.04231, 0.03955, 0.03689, 1.0, 0.04231, 0.03955, 0.03689, 1.0, 0.04231, 0.03955, 0.03689, 1.0, 0.04231, 0.03955, 0.03689, 1.0, 0.04231, 0.03955, 0.03689, 1.0, 0.04231, 0.03955, 0.03689, 1.0, 0.01161, 0.01161, 0.01033, 1.0, 0.01161, 0.01161, 0.01033, 1.0, 0.01161, 0.01161, 0.01033, 1.0, 0.01161, 0.01161, 0.01033, 1.0, 0.01161, 0.01161, 0.01033, 1.0, 0.01161, 0.01161, 0.01033, 1.0, 0.01161, 0.01161, 0.01033, 1.0, 0.01161, 0.01161, 0.01033, 1.0, 0.01161, 0.01161, 0.01033, 1.0, 0.01161, 0.01161, 0.01033, 1.0, 0.01161, 0.01161, 0.01033, 1.0, 0.01161, 0.01161, 0.01033, 1.0, 0.01161, 0.01161, 0.01033, 1.0, 0.01161, 0.01161, 0.01033, 1.0, 0.01161, 0.01161, 0.01033, 1.0, 0.01161, 0.01161, 0.01033, 1.0, 0.01161, 0.01161, 0.01033, 1.0, 0.01161, 0.01161, 0.01033, 1.0, 0.01161, 0.01161, 0.01033, 1.0, 0.01161, 0.01161, 0.01033, 1.0, 0.01161, 0.01161, 0.01033, 1.0, 0.01161, 0.01161, 0.01033, 1.0, 0.01161, 0.01161, 0.01033, 1.0, 0.01161, 0.01161, 0.01033, 1.0, 0.01161, 0.01161, 0.01033, 1.0, 0.01161, 0.01161, 0.01033, 1.0, 0.01161, 0.01161, 0.01033, 1.0, 0.01161, 0.01161, 0.01033, 1.0, 0.01161, 0.01161, 0.01033, 1.0, 0.01161, 0.01161, 0.01033, 1.0, 0.01161, 0.01161, 0.01033, 1.0, 0.01161, 0.01161, 0.01033, 1.0, 0.01161, 0.01161, 0.01033, 1.0, 0.01161, 0.01161, 0.01033, 1.0, 0.01161, 0.01161, 0.01033, 1.0, 0.01161, 0.01161, 0.01033, 1.0, 0.01161, 0.01161, 0.01033, 1.0, 0.01161, 0.01161, 0.01033, 1.0, 0.01161, 0.01161, 0.01033, 1.0, 0.01161, 0.01161, 0.01033, 1.0, 0.01161, 0.01161, 0.01033, 1.0, 0.01161, 0.01161, 0.01033, 1.0, 0.0, 0.0, 0.0, 1.0, 0.0, 0.0, 0.0, 1.0, 0.0, 0.0, 0.0, 1.0, 0.0, 0.0, 0.0, 1.0, 0.0, 0.0, 0.0, 1.0, 0.0, 0.0, 0.0, 1.0, 0.0, 0.0, 0.0, 1.0, 0.0, 0.0, 0.0, 1.0, 0.0, 0.0, 0.0, 1.0, 0.0, 0.0, 0.0, 1.0, 0.0, 0.0, 0.0, 1.0, 0.0, 0.0, 0.0, 1.0, 0.2122, 0.1912, 0.1714, 1.0, 0.2159, 0.1912, 0.1714, 1.0, 0.2159, 0.1912, 0.1714, 1.0, 0.2159, 0.1912, 0.1714, 1.0, 0.2159, 0.1912, 0.1714, 1.0, 0.2159, 0.1912, 0.1714, 1.0, 0.04231, 0.03955, 0.03689, 1.0, 0.04231, 0.03955, 0.03689, 1.0, 0.04231, 0.03955, 0.03689, 1.0, 0.04231, 0.03955, 0.03689, 1.0, 0.04231, 0.03955, 0.03689, 1.0, 0.04231, 0.03955, 0.03689, 1.0, 0.0, 0.0, 0.0, 1.0, 0.0, 0.0, 0.0, 1.0, 0.0, 0.0, 0.0, 1.0, 0.0, 0.0, 0.0, 1.0, 0.0, 0.0, 0.0, 1.0, 0.0, 0.0, 0.0, 1.0, 0.2159, 0.1912, 0.1714, 1.0, 0.2159, 0.1912, 0.1714, 1.0, 0.2159, 0.1912, 0.1714, 1.0, 0.2159, 0.1912, 0.1714, 1.0, 0.2159, 0.1912, 0.1714, 1.0, 0.2159, 0.1912, 0.1714, 1.0, 0.0, 0.0, 0.0, 1.0, 0.0, 0.0, 0.0, 1.0, 0.0, 0.0, 0.0, 1.0, 0.0, 0.0, 0.0, 1.0, 0.0, 0.0, 0.0, 1.0, 0.0, 0.0, 0.0, 1.0, 0.01161, 0.01161, 0.01033, 1.0, 0.01161, 0.01161, 0.01033, 1.0, 0.01161, 0.01161, 0.01033, 1.0, 0.01161, 0.01161, 0.01033, 1.0, 0.01161, 0.01161, 0.01033, 1.0, 0.01161, 0.01161, 0.01033, 1.0, 0.04231, 0.03955, 0.03689, 1.0, 0.04231, 0.03955, 0.03689, 1.0, 0.04231, 0.03955, 0.03689, 1.0, 0.04231, 0.03955, 0.03689, 1.0, 0.04231, 0.03955, 0.03689, 1.0, 0.04231, 0.03955, 0.03689, 1.0, 0.2159, 0.1946, 0.1746, 1.0, 0.2159, 0.1946, 0.1714, 1.0, 0.2159, 0.1946, 0.1714, 1.0, 0.2159, 0.1946, 0.1714, 1.0, 0.2159, 0.1946, 0.1746, 1.0, 0.2159, 0.1946, 0.1746, 1.0, 0.0, 0.0, 0.0, 1.0, 0.0, 0.0, 0.0, 1.0, 0.0, 0.0, 0.0, 1.0, 0.0, 0.0, 0.0, 1.0, 0.0, 0.0, 0.0, 1.0, 0.0, 0.0, 0.0, 1.0, 0.2159, 0.1912, 0.1714, 1.0, 0.2122, 0.1912, 0.1714, 1.0, 0.2122, 0.1912, 0.1714, 1.0, 0.2122, 0.1912, 0.1714, 1.0, 0.2122, 0.1912, 0.1714, 1.0, 0.2122, 0.1912, 0.1714, 1.0])
_ca = me_sm_house_13.color_attributes.new('Col.001', 'BYTE_COLOR', 'CORNER')
_ca.data.foreach_set('color', [0.001214, 0.0009106, 0.0009106, 1.0, 0.001214, 0.0009106, 0.0009106, 1.0, 0.001214, 0.0009106, 0.0009106, 1.0, 0.001214, 0.0009106, 0.0009106, 1.0, 0.001214, 0.0009106, 0.0009106, 1.0, 0.001214, 0.0009106, 0.0009106, 1.0, 0.001214, 0.001214, 0.001214, 1.0, 0.001214, 0.001214, 0.001214, 1.0, 0.001214, 0.001214, 0.001214, 1.0, 0.001214, 0.001214, 0.001214, 1.0, 0.001214, 0.001214, 0.001214, 1.0, 0.001214, 0.001214, 0.001214, 1.0, 0.002125, 0.002428, 0.002732, 1.0, 0.002125, 0.002428, 0.002732, 1.0, 0.002125, 0.002428, 0.002732, 1.0, 0.002125, 0.002428, 0.002732, 1.0, 0.002125, 0.002428, 0.002732, 1.0, 0.002125, 0.002428, 0.002732, 1.0, 0.001214, 0.0009106, 0.0009106, 1.0, 0.001214, 0.0009106, 0.0009106, 1.0, 0.001214, 0.0009106, 0.0009106, 1.0, 0.001214, 0.0009106, 0.0009106, 1.0, 0.001214, 0.0009106, 0.0009106, 1.0, 0.001214, 0.0009106, 0.0009106, 1.0, 0.003035, 0.003035, 0.002732, 1.0, 0.003035, 0.003035, 0.002732, 1.0, 0.003035, 0.003035, 0.002732, 1.0, 0.003035, 0.003035, 0.002732, 1.0, 0.003035, 0.003035, 0.002732, 1.0, 0.003035, 0.003035, 0.002732, 1.0, 0.003677, 0.003347, 0.003035, 1.0, 0.003677, 0.003347, 0.003035, 1.0, 0.003677, 0.003347, 0.003035, 1.0, 0.003677, 0.003347, 0.003035, 1.0, 0.003677, 0.003347, 0.003035, 1.0, 0.003677, 0.003347, 0.003035, 1.0, 0.001214, 0.0009106, 0.0009106, 1.0, 0.001214, 0.0009106, 0.0009106, 1.0, 0.001214, 0.0009106, 0.0009106, 1.0, 0.001214, 0.0009106, 0.0009106, 1.0, 0.001214, 0.0009106, 0.0009106, 1.0, 0.001214, 0.0009106, 0.0009106, 1.0, 0.004391, 0.005182, 0.006049, 1.0, 0.004391, 0.005182, 0.006049, 1.0, 0.004391, 0.005182, 0.006049, 1.0, 0.004391, 0.005182, 0.006049, 1.0, 0.004391, 0.005182, 0.006049, 1.0, 0.004391, 0.005182, 0.006049, 1.0, 0.001214, 0.001214, 0.001214, 1.0, 0.001214, 0.001214, 0.001214, 1.0, 0.001214, 0.001214, 0.001214, 1.0, 0.001214, 0.001214, 0.001214, 1.0, 0.001214, 0.001214, 0.001214, 1.0, 0.001214, 0.001214, 0.001214, 1.0, 0.001214, 0.001214, 0.001214, 1.0, 0.001214, 0.001214, 0.001214, 1.0, 0.001214, 0.001214, 0.001214, 1.0, 0.001214, 0.001214, 0.001214, 1.0, 0.001214, 0.001214, 0.001214, 1.0, 0.001214, 0.001214, 0.001214, 1.0, 0.004391, 0.005182, 0.006049, 1.0, 0.004391, 0.005182, 0.006049, 1.0, 0.004391, 0.005182, 0.006049, 1.0, 0.004391, 0.005182, 0.006049, 1.0, 0.004391, 0.005182, 0.006049, 1.0, 0.004391, 0.005182, 0.006049, 1.0, 0.004391, 0.005182, 0.006049, 1.0, 0.004391, 0.005182, 0.006049, 1.0, 0.004391, 0.005182, 0.006049, 1.0, 0.004391, 0.005182, 0.006049, 1.0, 0.004391, 0.005182, 0.006049, 1.0, 0.004391, 0.005182, 0.006049, 1.0, 0.004391, 0.005182, 0.006049, 1.0, 0.004391, 0.005182, 0.006049, 1.0, 0.004391, 0.005182, 0.006049, 1.0, 0.004391, 0.005182, 0.006049, 1.0, 0.004391, 0.005182, 0.006049, 1.0, 0.004391, 0.005182, 0.006049, 1.0, 0.004391, 0.005182, 0.006049, 1.0, 0.004391, 0.005182, 0.006049, 1.0, 0.004391, 0.005182, 0.006049, 1.0, 0.004391, 0.005182, 0.006049, 1.0, 0.004391, 0.005182, 0.006049, 1.0, 0.004391, 0.005182, 0.006049, 1.0, 0.004391, 0.005182, 0.006049, 1.0, 0.004391, 0.005182, 0.006049, 1.0, 0.004391, 0.005182, 0.006049, 1.0, 0.004391, 0.005182, 0.006049, 1.0, 0.004391, 0.005182, 0.006049, 1.0, 0.004391, 0.005182, 0.006049, 1.0, 0.004391, 0.005182, 0.006049, 1.0, 0.004391, 0.005182, 0.006049, 1.0, 0.004391, 0.005182, 0.006049, 1.0, 0.004391, 0.005182, 0.006049, 1.0, 0.004391, 0.005182, 0.006049, 1.0, 0.004391, 0.005182, 0.006049, 1.0, 0.004391, 0.005182, 0.006049, 1.0, 0.004391, 0.005182, 0.006049, 1.0, 0.004391, 0.005182, 0.006049, 1.0, 0.004391, 0.005182, 0.006049, 1.0, 0.004391, 0.005182, 0.006049, 1.0, 0.004391, 0.005182, 0.006049, 1.0, 0.003677, 0.003347, 0.003035, 1.0, 0.003677, 0.003347, 0.003035, 1.0, 0.003677, 0.003347, 0.003035, 1.0, 0.003677, 0.003347, 0.003035, 1.0, 0.003677, 0.003347, 0.003035, 1.0, 0.003677, 0.003347, 0.003035, 1.0, 0.004391, 0.005182, 0.006049, 1.0, 0.004391, 0.005182, 0.006049, 1.0, 0.004391, 0.005182, 0.006049, 1.0, 0.004391, 0.005182, 0.006049, 1.0, 0.004391, 0.005182, 0.006049, 1.0, 0.004391, 0.005182, 0.006049, 1.0, 0.003677, 0.003347, 0.003035, 1.0, 0.003677, 0.003347, 0.003035, 1.0, 0.003677, 0.003347, 0.003035, 1.0, 0.003677, 0.003347, 0.003035, 1.0, 0.003677, 0.003347, 0.003035, 1.0, 0.003677, 0.003347, 0.003035, 1.0, 0.004391, 0.005182, 0.006049, 1.0, 0.004391, 0.005182, 0.006049, 1.0, 0.004391, 0.005182, 0.006049, 1.0, 0.004391, 0.005182, 0.006049, 1.0, 0.004391, 0.005182, 0.006049, 1.0, 0.004391, 0.005182, 0.006049, 1.0, 0.001214, 0.0009106, 0.0009106, 1.0, 0.001214, 0.0009106, 0.0009106, 1.0, 0.001214, 0.0009106, 0.0009106, 1.0, 0.001214, 0.0009106, 0.0009106, 1.0, 0.001214, 0.0009106, 0.0009106, 1.0, 0.001214, 0.0009106, 0.0009106, 1.0, 0.001214, 0.001214, 0.001214, 1.0, 0.001214, 0.001214, 0.001214, 1.0, 0.001214, 0.001214, 0.001214, 1.0, 0.001214, 0.001214, 0.001214, 1.0, 0.001214, 0.001214, 0.001214, 1.0, 0.001214, 0.001214, 0.001214, 1.0, 0.002125, 0.002428, 0.002732, 1.0, 0.002125, 0.002428, 0.002732, 1.0, 0.002125, 0.002428, 0.002732, 1.0, 0.002125, 0.002428, 0.002732, 1.0, 0.002125, 0.002428, 0.002732, 1.0, 0.002125, 0.002428, 0.002732, 1.0, 0.003035, 0.003035, 0.002732, 1.0, 0.003035, 0.003035, 0.002732, 1.0, 0.003035, 0.003035, 0.002732, 1.0, 0.003035, 0.003035, 0.002732, 1.0, 0.003035, 0.003035, 0.002732, 1.0, 0.003035, 0.003035, 0.002732, 1.0, 0.001214, 0.0009106, 0.0009106, 1.0, 0.001214, 0.0009106, 0.0009106, 1.0, 0.001214, 0.0009106, 0.0009106, 1.0, 0.001214, 0.0009106, 0.0009106, 1.0, 0.001214, 0.0009106, 0.0009106, 1.0, 0.001214, 0.0009106, 0.0009106, 1.0, 0.003035, 0.003035, 0.002732, 1.0, 0.003035, 0.003035, 0.002732, 1.0, 0.003035, 0.003035, 0.002732, 1.0, 0.003035, 0.003035, 0.002732, 1.0, 0.003035, 0.003035, 0.002732, 1.0, 0.003035, 0.003035, 0.002732, 1.0, 0.002125, 0.002428, 0.002732, 1.0, 0.002125, 0.002428, 0.002732, 1.0, 0.002125, 0.002428, 0.002732, 1.0, 0.002125, 0.002428, 0.002732, 1.0, 0.002125, 0.002428, 0.002732, 1.0, 0.002125, 0.002428, 0.002732, 1.0, 0.003677, 0.003347, 0.003035, 1.0, 0.003677, 0.003347, 0.003035, 1.0, 0.003677, 0.003347, 0.003035, 1.0, 0.003677, 0.003347, 0.003035, 1.0, 0.003677, 0.003347, 0.003035, 1.0, 0.003677, 0.003347, 0.003035, 1.0, 0.003347, 0.003035, 0.002732, 1.0, 0.003347, 0.003035, 0.002732, 1.0, 0.003347, 0.003035, 0.002732, 1.0, 0.003347, 0.003035, 0.002732, 1.0, 0.003347, 0.003035, 0.002732, 1.0, 0.003347, 0.003035, 0.002732, 1.0, 0.004391, 0.005182, 0.006049, 1.0, 0.004391, 0.005182, 0.006049, 1.0, 0.004391, 0.005182, 0.006049, 1.0, 0.004391, 0.005182, 0.006049, 1.0, 0.004391, 0.005182, 0.006049, 1.0, 0.004391, 0.005182, 0.006049, 1.0, 0.002125, 0.002428, 0.002732, 1.0, 0.002125, 0.002428, 0.002732, 1.0, 0.002125, 0.002428, 0.002732, 1.0, 0.002125, 0.002428, 0.002732, 1.0, 0.002125, 0.002428, 0.002732, 1.0, 0.002125, 0.002428, 0.002732, 1.0, 0.001214, 0.0009106, 0.0009106, 1.0, 0.001214, 0.0009106, 0.0009106, 1.0, 0.001214, 0.0009106, 0.0009106, 1.0, 0.001214, 0.0009106, 0.0009106, 1.0, 0.001214, 0.0009106, 0.0009106, 1.0, 0.001214, 0.0009106, 0.0009106, 1.0, 0.003677, 0.003347, 0.003035, 1.0, 0.003677, 0.003347, 0.003035, 1.0, 0.003677, 0.003347, 0.003035, 1.0, 0.003677, 0.003347, 0.003035, 1.0, 0.003677, 0.003347, 0.003035, 1.0, 0.003677, 0.003347, 0.003035, 1.0, 0.003347, 0.003035, 0.002732, 1.0, 0.003347, 0.003035, 0.002732, 1.0, 0.003347, 0.003035, 0.002732, 1.0, 0.003347, 0.003035, 0.002732, 1.0, 0.003347, 0.003035, 0.002732, 1.0, 0.003347, 0.003035, 0.002732, 1.0, 0.004391, 0.005182, 0.006049, 1.0, 0.004391, 0.005182, 0.006049, 1.0, 0.004391, 0.005182, 0.006049, 1.0, 0.004391, 0.005182, 0.006049, 1.0, 0.004391, 0.005182, 0.006049, 1.0, 0.004391, 0.005182, 0.006049, 1.0, 0.002125, 0.002428, 0.002732, 1.0, 0.002125, 0.002428, 0.002732, 1.0, 0.002125, 0.002428, 0.002732, 1.0, 0.002125, 0.002428, 0.002732, 1.0, 0.002125, 0.002428, 0.002732, 1.0, 0.002125, 0.002428, 0.002732, 1.0, 0.001214, 0.0009106, 0.0009106, 1.0, 0.001214, 0.0009106, 0.0009106, 1.0, 0.001214, 0.0009106, 0.0009106, 1.0, 0.001214, 0.0009106, 0.0009106, 1.0, 0.001214, 0.0009106, 0.0009106, 1.0, 0.001214, 0.0009106, 0.0009106, 1.0, 0.001214, 0.0009106, 0.0009106, 1.0, 0.001214, 0.0009106, 0.0009106, 1.0, 0.001214, 0.0009106, 0.0009106, 1.0, 0.001214, 0.0009106, 0.0009106, 1.0, 0.001214, 0.0009106, 0.0009106, 1.0, 0.001214, 0.0009106, 0.0009106, 1.0, 0.003035, 0.003035, 0.002732, 1.0, 0.003035, 0.003035, 0.002732, 1.0, 0.003035, 0.003035, 0.002732, 1.0, 0.003035, 0.003035, 0.002732, 1.0, 0.003035, 0.003035, 0.002732, 1.0, 0.003035, 0.003035, 0.002732, 1.0, 0.003035, 0.003035, 0.002732, 1.0, 0.003035, 0.003035, 0.002732, 1.0, 0.003035, 0.003035, 0.002732, 1.0, 0.003035, 0.003035, 0.002732, 1.0, 0.003035, 0.003035, 0.002732, 1.0, 0.003035, 0.003035, 0.002732, 1.0, 0.003035, 0.003035, 0.002732, 1.0, 0.003035, 0.003035, 0.002732, 1.0, 0.003035, 0.003035, 0.002732, 1.0, 0.003035, 0.003035, 0.002732, 1.0, 0.003035, 0.003035, 0.002732, 1.0, 0.003035, 0.003035, 0.002732, 1.0, 0.003035, 0.003035, 0.002732, 1.0, 0.003035, 0.003035, 0.002732, 1.0, 0.003035, 0.003035, 0.002732, 1.0, 0.003035, 0.003035, 0.002732, 1.0, 0.003035, 0.003035, 0.002732, 1.0, 0.003035, 0.003035, 0.002732, 1.0, 0.002125, 0.002428, 0.002732, 1.0, 0.002125, 0.002428, 0.002732, 1.0, 0.002125, 0.002428, 0.002732, 1.0, 0.002125, 0.002428, 0.002732, 1.0, 0.002125, 0.002428, 0.002732, 1.0, 0.002125, 0.002428, 0.002732, 1.0, 0.002125, 0.002428, 0.002732, 1.0, 0.002125, 0.002428, 0.002732, 1.0, 0.002125, 0.002428, 0.002732, 1.0, 0.002125, 0.002428, 0.002732, 1.0, 0.002125, 0.002428, 0.002732, 1.0, 0.002125, 0.002428, 0.002732, 1.0, 0.002125, 0.002428, 0.002732, 1.0, 0.002125, 0.002428, 0.002732, 1.0, 0.002125, 0.002428, 0.002732, 1.0, 0.002125, 0.002428, 0.002732, 1.0, 0.002125, 0.002428, 0.002732, 1.0, 0.002125, 0.002428, 0.002732, 1.0, 0.002125, 0.002428, 0.002732, 1.0, 0.002125, 0.002428, 0.002732, 1.0, 0.002125, 0.002428, 0.002732, 1.0, 0.002125, 0.002428, 0.002732, 1.0, 0.002125, 0.002428, 0.002732, 1.0, 0.002125, 0.002428, 0.002732, 1.0, 0.001214, 0.001214, 0.001214, 1.0, 0.001214, 0.001214, 0.001214, 1.0, 0.001214, 0.001214, 0.001214, 1.0, 0.001214, 0.001214, 0.001214, 1.0, 0.001214, 0.001214, 0.001214, 1.0, 0.001214, 0.001214, 0.001214, 1.0, 0.001214, 0.001214, 0.001214, 1.0, 0.001214, 0.001214, 0.001214, 1.0, 0.001214, 0.001214, 0.001214, 1.0, 0.001214, 0.001214, 0.001214, 1.0, 0.001214, 0.001214, 0.001214, 1.0, 0.001214, 0.001214, 0.001214, 1.0, 0.001214, 0.0009106, 0.0009106, 1.0, 0.001214, 0.0009106, 0.0009106, 1.0, 0.001214, 0.0009106, 0.0009106, 1.0, 0.001214, 0.0009106, 0.0009106, 1.0, 0.001214, 0.0009106, 0.0009106, 1.0, 0.001214, 0.0009106, 0.0009106, 1.0, 0.003035, 0.003035, 0.002732, 1.0, 0.003035, 0.003035, 0.002732, 1.0, 0.003035, 0.003035, 0.002732, 1.0, 0.003035, 0.003035, 0.002732, 1.0, 0.003035, 0.003035, 0.002732, 1.0, 0.003035, 0.003035, 0.002732, 1.0, 0.002125, 0.002428, 0.002732, 1.0, 0.002125, 0.002428, 0.002732, 1.0, 0.002125, 0.002428, 0.002732, 1.0, 0.002125, 0.002428, 0.002732, 1.0, 0.002125, 0.002428, 0.002732, 1.0, 0.002125, 0.002428, 0.002732, 1.0, 0.001214, 0.0009106, 0.0009106, 1.0, 0.001214, 0.0009106, 0.0009106, 1.0, 0.001214, 0.0009106, 0.0009106, 1.0, 0.001214, 0.0009106, 0.0009106, 1.0, 0.001214, 0.0009106, 0.0009106, 1.0, 0.001214, 0.0009106, 0.0009106, 1.0, 0.001214, 0.0009106, 0.0009106, 1.0, 0.001214, 0.0009106, 0.0009106, 1.0, 0.001214, 0.0009106, 0.0009106, 1.0, 0.001214, 0.0009106, 0.0009106, 1.0, 0.001214, 0.0009106, 0.0009106, 1.0, 0.001214, 0.0009106, 0.0009106, 1.0, 0.001214, 0.0009106, 0.0009106, 1.0, 0.001214, 0.0009106, 0.0009106, 1.0, 0.001214, 0.0009106, 0.0009106, 1.0, 0.001214, 0.0009106, 0.0009106, 1.0, 0.001214, 0.0009106, 0.0009106, 1.0, 0.001214, 0.0009106, 0.0009106, 1.0, 0.001214, 0.0009106, 0.0009106, 1.0, 0.001214, 0.0009106, 0.0009106, 1.0, 0.001214, 0.0009106, 0.0009106, 1.0, 0.001214, 0.0009106, 0.0009106, 1.0, 0.001214, 0.0009106, 0.0009106, 1.0, 0.001214, 0.0009106, 0.0009106, 1.0, 0.001214, 0.0009106, 0.0009106, 1.0, 0.001214, 0.0009106, 0.0009106, 1.0, 0.001214, 0.0009106, 0.0009106, 1.0, 0.001214, 0.0009106, 0.0009106, 1.0, 0.001214, 0.0009106, 0.0009106, 1.0, 0.001214, 0.0009106, 0.0009106, 1.0, 0.001214, 0.0009106, 0.0009106, 1.0, 0.001214, 0.0009106, 0.0009106, 1.0, 0.001214, 0.0009106, 0.0009106, 1.0, 0.001214, 0.0009106, 0.0009106, 1.0, 0.001214, 0.0009106, 0.0009106, 1.0, 0.001214, 0.0009106, 0.0009106, 1.0, 0.001214, 0.0009106, 0.0009106, 1.0, 0.001214, 0.0009106, 0.0009106, 1.0, 0.001214, 0.0009106, 0.0009106, 1.0, 0.001214, 0.0009106, 0.0009106, 1.0, 0.001214, 0.0009106, 0.0009106, 1.0, 0.001214, 0.0009106, 0.0009106, 1.0, 0.001214, 0.0009106, 0.0009106, 1.0, 0.001214, 0.0009106, 0.0009106, 1.0, 0.001214, 0.0009106, 0.0009106, 1.0, 0.001214, 0.0009106, 0.0009106, 1.0, 0.001214, 0.0009106, 0.0009106, 1.0, 0.001214, 0.0009106, 0.0009106, 1.0, 0.001214, 0.001214, 0.001214, 1.0, 0.001214, 0.001214, 0.001214, 1.0, 0.001214, 0.001214, 0.001214, 1.0, 0.001214, 0.001214, 0.001214, 1.0, 0.001214, 0.001214, 0.001214, 1.0, 0.001214, 0.001214, 0.001214, 1.0, 0.001214, 0.001214, 0.001214, 1.0, 0.001214, 0.001214, 0.001214, 1.0, 0.001214, 0.001214, 0.001214, 1.0, 0.001214, 0.001214, 0.001214, 1.0, 0.001214, 0.001214, 0.001214, 1.0, 0.001214, 0.001214, 0.001214, 1.0, 0.001214, 0.001214, 0.001214, 1.0, 0.001214, 0.001214, 0.001214, 1.0, 0.001214, 0.001214, 0.001214, 1.0, 0.001214, 0.001214, 0.001214, 1.0, 0.001214, 0.001214, 0.001214, 1.0, 0.001214, 0.001214, 0.001214, 1.0, 0.001214, 0.001214, 0.001214, 1.0, 0.001214, 0.001214, 0.001214, 1.0, 0.001214, 0.001214, 0.001214, 1.0, 0.001214, 0.001214, 0.001214, 1.0, 0.001214, 0.001214, 0.001214, 1.0, 0.001214, 0.001214, 0.001214, 1.0, 0.001214, 0.001214, 0.001214, 1.0, 0.001214, 0.001214, 0.001214, 1.0, 0.001214, 0.001214, 0.001214, 1.0, 0.001214, 0.001214, 0.001214, 1.0, 0.001214, 0.001214, 0.001214, 1.0, 0.001214, 0.001214, 0.001214, 1.0, 0.001214, 0.001214, 0.001214, 1.0, 0.001214, 0.001214, 0.001214, 1.0, 0.001214, 0.001214, 0.001214, 1.0, 0.001214, 0.001214, 0.001214, 1.0, 0.001214, 0.001214, 0.001214, 1.0, 0.001214, 0.001214, 0.001214, 1.0, 0.001214, 0.001214, 0.001214, 1.0, 0.001214, 0.001214, 0.001214, 1.0, 0.001214, 0.001214, 0.001214, 1.0, 0.001214, 0.001214, 0.001214, 1.0, 0.001214, 0.001214, 0.001214, 1.0, 0.001214, 0.001214, 0.001214, 1.0, 0.001214, 0.001214, 0.001214, 1.0, 0.001214, 0.001214, 0.001214, 1.0, 0.001214, 0.001214, 0.001214, 1.0, 0.001214, 0.001214, 0.001214, 1.0, 0.001214, 0.001214, 0.001214, 1.0, 0.001214, 0.001214, 0.001214, 1.0, 0.001214, 0.0009106, 0.0009106, 1.0, 0.001214, 0.0009106, 0.0009106, 1.0, 0.001214, 0.0009106, 0.0009106, 1.0, 0.001214, 0.0009106, 0.0009106, 1.0, 0.001214, 0.0009106, 0.0009106, 1.0, 0.001214, 0.0009106, 0.0009106, 1.0, 0.001214, 0.0009106, 0.0009106, 1.0, 0.001214, 0.0009106, 0.0009106, 1.0, 0.001214, 0.0009106, 0.0009106, 1.0, 0.001214, 0.0009106, 0.0009106, 1.0, 0.001214, 0.0009106, 0.0009106, 1.0, 0.001214, 0.0009106, 0.0009106, 1.0, 0.001214, 0.001214, 0.001214, 1.0, 0.001214, 0.001214, 0.001214, 1.0, 0.001214, 0.001214, 0.001214, 1.0, 0.001214, 0.001214, 0.001214, 1.0, 0.001214, 0.001214, 0.001214, 1.0, 0.001214, 0.001214, 0.001214, 1.0, 0.001214, 0.001214, 0.001214, 1.0, 0.001214, 0.001214, 0.001214, 1.0, 0.001214, 0.001214, 0.001214, 1.0, 0.001214, 0.001214, 0.001214, 1.0, 0.001214, 0.001214, 0.001214, 1.0, 0.001214, 0.001214, 0.001214, 1.0, 0.001214, 0.001214, 0.001214, 1.0, 0.001214, 0.001214, 0.001214, 1.0, 0.001214, 0.001214, 0.001214, 1.0, 0.001214, 0.001214, 0.001214, 1.0, 0.001214, 0.001214, 0.001214, 1.0, 0.001214, 0.001214, 0.001214, 1.0, 0.001214, 0.001214, 0.001214, 1.0, 0.001214, 0.001214, 0.001214, 1.0, 0.001214, 0.001214, 0.001214, 1.0, 0.001214, 0.001214, 0.001214, 1.0, 0.001214, 0.001214, 0.001214, 1.0, 0.001214, 0.001214, 0.001214, 1.0, 0.001214, 0.001214, 0.001214, 1.0, 0.001214, 0.001214, 0.001214, 1.0, 0.001214, 0.001214, 0.001214, 1.0, 0.001214, 0.001214, 0.001214, 1.0, 0.001214, 0.001214, 0.001214, 1.0, 0.001214, 0.001214, 0.001214, 1.0, 0.001214, 0.001214, 0.001214, 1.0, 0.001214, 0.001214, 0.001214, 1.0, 0.001214, 0.001214, 0.001214, 1.0, 0.001214, 0.001214, 0.001214, 1.0, 0.001214, 0.001214, 0.001214, 1.0, 0.001214, 0.001214, 0.001214, 1.0, 0.001214, 0.0009106, 0.0009106, 1.0, 0.001214, 0.0009106, 0.0009106, 1.0, 0.001214, 0.0009106, 0.0009106, 1.0, 0.001214, 0.0009106, 0.0009106, 1.0, 0.001214, 0.0009106, 0.0009106, 1.0, 0.001214, 0.0009106, 0.0009106, 1.0, 0.001214, 0.0009106, 0.0009106, 1.0, 0.001214, 0.0009106, 0.0009106, 1.0, 0.001214, 0.0009106, 0.0009106, 1.0, 0.001214, 0.0009106, 0.0009106, 1.0, 0.001214, 0.0009106, 0.0009106, 1.0, 0.001214, 0.0009106, 0.0009106, 1.0, 0.001214, 0.0009106, 0.0009106, 1.0, 0.001214, 0.0009106, 0.0009106, 1.0, 0.001214, 0.0009106, 0.0009106, 1.0, 0.001214, 0.0009106, 0.0009106, 1.0, 0.001214, 0.0009106, 0.0009106, 1.0, 0.001214, 0.0009106, 0.0009106, 1.0, 0.001214, 0.0009106, 0.0009106, 1.0, 0.001214, 0.0009106, 0.0009106, 1.0, 0.001214, 0.0009106, 0.0009106, 1.0, 0.001214, 0.0009106, 0.0009106, 1.0, 0.001214, 0.0009106, 0.0009106, 1.0, 0.001214, 0.0009106, 0.0009106, 1.0, 0.001214, 0.001214, 0.001214, 1.0, 0.001214, 0.001214, 0.001214, 1.0, 0.001214, 0.001214, 0.001214, 1.0, 0.001214, 0.001214, 0.001214, 1.0, 0.001214, 0.001214, 0.001214, 1.0, 0.001214, 0.001214, 0.001214, 1.0, 0.001214, 0.0009106, 0.0009106, 1.0, 0.001214, 0.0009106, 0.0009106, 1.0, 0.001214, 0.0009106, 0.0009106, 1.0, 0.001214, 0.0009106, 0.0009106, 1.0, 0.001214, 0.0009106, 0.0009106, 1.0, 0.001214, 0.0009106, 0.0009106, 1.0, 0.001214, 0.0009106, 0.0009106, 1.0, 0.001214, 0.0009106, 0.0009106, 1.0, 0.001214, 0.0009106, 0.0009106, 1.0, 0.001214, 0.0009106, 0.0009106, 1.0, 0.001214, 0.0009106, 0.0009106, 1.0, 0.001214, 0.0009106, 0.0009106, 1.0, 0.001214, 0.0009106, 0.0009106, 1.0, 0.001214, 0.0009106, 0.0009106, 1.0, 0.001214, 0.0009106, 0.0009106, 1.0, 0.001214, 0.0009106, 0.0009106, 1.0, 0.001214, 0.0009106, 0.0009106, 1.0, 0.001214, 0.0009106, 0.0009106, 1.0, 0.001214, 0.0009106, 0.0009106, 1.0, 0.001214, 0.0009106, 0.0009106, 1.0, 0.001214, 0.0009106, 0.0009106, 1.0, 0.001214, 0.0009106, 0.0009106, 1.0, 0.001214, 0.0009106, 0.0009106, 1.0, 0.001214, 0.0009106, 0.0009106, 1.0, 0.001214, 0.0009106, 0.0009106, 1.0, 0.001214, 0.0009106, 0.0009106, 1.0, 0.001214, 0.0009106, 0.0009106, 1.0, 0.001214, 0.0009106, 0.0009106, 1.0, 0.001214, 0.0009106, 0.0009106, 1.0, 0.001214, 0.0009106, 0.0009106, 1.0, 0.001214, 0.0009106, 0.0009106, 1.0, 0.001214, 0.0009106, 0.0009106, 1.0, 0.001214, 0.0009106, 0.0009106, 1.0, 0.001214, 0.0009106, 0.0009106, 1.0, 0.001214, 0.0009106, 0.0009106, 1.0, 0.001214, 0.0009106, 0.0009106, 1.0, 0.001214, 0.0009106, 0.0009106, 1.0, 0.001214, 0.0009106, 0.0009106, 1.0, 0.001214, 0.0009106, 0.0009106, 1.0, 0.001214, 0.0009106, 0.0009106, 1.0, 0.001214, 0.0009106, 0.0009106, 1.0, 0.001214, 0.0009106, 0.0009106, 1.0, 0.002125, 0.002428, 0.002732, 1.0, 0.002125, 0.002428, 0.002732, 1.0, 0.002125, 0.002428, 0.002732, 1.0, 0.002125, 0.002428, 0.002732, 1.0, 0.002125, 0.002428, 0.002732, 1.0, 0.002125, 0.002428, 0.002732, 1.0, 0.002125, 0.002428, 0.002732, 1.0, 0.002125, 0.002428, 0.002732, 1.0, 0.002125, 0.002428, 0.002732, 1.0, 0.002125, 0.002428, 0.002732, 1.0, 0.002125, 0.002428, 0.002732, 1.0, 0.002125, 0.002428, 0.002732, 1.0, 0.003035, 0.003035, 0.002732, 1.0, 0.003035, 0.003035, 0.002732, 1.0, 0.003035, 0.003035, 0.002732, 1.0, 0.003035, 0.003035, 0.002732, 1.0, 0.003035, 0.003035, 0.002732, 1.0, 0.003035, 0.003035, 0.002732, 1.0, 0.001214, 0.001214, 0.001214, 1.0, 0.001214, 0.001214, 0.001214, 1.0, 0.001214, 0.001214, 0.001214, 1.0, 0.001214, 0.001214, 0.001214, 1.0, 0.001214, 0.001214, 0.001214, 1.0, 0.001214, 0.001214, 0.001214, 1.0, 0.002125, 0.002428, 0.002732, 1.0, 0.002125, 0.002428, 0.002732, 1.0, 0.002125, 0.002428, 0.002732, 1.0, 0.002125, 0.002428, 0.002732, 1.0, 0.002125, 0.002428, 0.002732, 1.0, 0.002125, 0.002428, 0.002732, 1.0, 0.003035, 0.003035, 0.002732, 1.0, 0.003035, 0.003035, 0.002732, 1.0, 0.003035, 0.003035, 0.002732, 1.0, 0.003035, 0.003035, 0.002732, 1.0, 0.003035, 0.003035, 0.002732, 1.0, 0.003035, 0.003035, 0.002732, 1.0, 0.002125, 0.002428, 0.002732, 1.0, 0.002125, 0.002428, 0.002732, 1.0, 0.002125, 0.002428, 0.002732, 1.0, 0.002125, 0.002428, 0.002732, 1.0, 0.002125, 0.002428, 0.002732, 1.0, 0.002125, 0.002428, 0.002732, 1.0, 0.001214, 0.0009106, 0.0009106, 1.0, 0.001214, 0.0009106, 0.0009106, 1.0, 0.001214, 0.0009106, 0.0009106, 1.0, 0.001214, 0.0009106, 0.0009106, 1.0, 0.001214, 0.0009106, 0.0009106, 1.0, 0.001214, 0.0009106, 0.0009106, 1.0, 0.001214, 0.001214, 0.001214, 1.0, 0.001214, 0.001214, 0.001214, 1.0, 0.001214, 0.001214, 0.001214, 1.0, 0.001214, 0.001214, 0.001214, 1.0, 0.001214, 0.001214, 0.001214, 1.0, 0.001214, 0.001214, 0.001214, 1.0, 0.003035, 0.003035, 0.002732, 1.0, 0.003035, 0.003035, 0.002732, 1.0, 0.003035, 0.003035, 0.002732, 1.0, 0.003035, 0.003035, 0.002732, 1.0, 0.003035, 0.003035, 0.002732, 1.0, 0.003035, 0.003035, 0.002732, 1.0, 0.002125, 0.002428, 0.002732, 1.0, 0.002125, 0.002428, 0.002732, 1.0, 0.002125, 0.002428, 0.002732, 1.0, 0.002125, 0.002428, 0.002732, 1.0, 0.002125, 0.002428, 0.002732, 1.0, 0.002125, 0.002428, 0.002732, 1.0, 0.003035, 0.003035, 0.002732, 1.0, 0.003035, 0.003035, 0.002732, 1.0, 0.003035, 0.003035, 0.002732, 1.0, 0.003035, 0.003035, 0.002732, 1.0, 0.003035, 0.003035, 0.002732, 1.0, 0.003035, 0.003035, 0.002732, 1.0])
me_sm_house_13.materials.append(mat_sm_house_13_0)
me_sm_house_13.materials.append(mat_sm_house_13_1)
me_sm_house_13.materials.append(mat_sm_house_13_2)
me_sm_house_13.materials.append(mat_sm_house_13_3)
me_sm_house_13.materials.append(mat_sm_house_13_4)
me_sm_house_13.materials.append(mat_sm_house_13_1)
me_sm_house_13.materials.append(mat_sm_house_13_6)
me_sm_house_13.materials.append(mat_sm_house_13_7)
me_sm_house_13.materials.append(mat_sm_house_13_8)
me_sm_house_13.materials.append(mat_sm_house_13_9)
me_sm_house_13.materials.append(mat_sm_house_13_10)
me_sm_house_13.materials.append(mat_sm_house_13_11)
me_sm_house_13.materials.append(mat_sm_house_13_12)
me_sm_house_13.materials.append(mat_sm_house_13_13)
me_sm_house_13.materials.append(mat_sm_house_13_14)
me_sm_house_13.materials.append(mat_sm_house_13_15)
me_sm_house_13.materials.append(mat_sm_house_13_16)
me_sm_house_13.materials.append(mat_sm_house_13_17)
me_sm_house_13.materials.append(mat_sm_house_13_18)
me_sm_house_13.materials.append(mat_sm_house_13_19)
me_sm_house_13.use_remesh_fix_poles = True
me_sm_house_13.use_remesh_preserve_attributes = False
me_sm_house_13.update()

# ---- objects
ob_sm_house_13 = bpy.data.objects.new('SM_HOUSE_13', me_sm_house_13)

# ---- transforms, parenting, visibility, modifiers, constraints
ob_sm_house_13.location = (0.0, 0.0, 0.0)
ob_sm_house_13.rotation_mode = 'QUATERNION'
ob_sm_house_13.rotation_quaternion = (1.0, 0.0, 0.0, 0.0)
_m = ob_sm_house_13.modifiers.new('EdgeSplit', 'EDGE_SPLIT')
_m.use_edge_angle = False

# ---- collection membership
col_sm_house_13.objects.link(ob_sm_house_13)

# ---- scene / render settings (as saved in the file)
scene.frame_start = 1; scene.frame_end = 250; scene.frame_set(1)
scene.render.engine = 'BLENDER_EEVEE_NEXT'
scene.cycles.sampling_pattern = 'TABULATED_SOBOL'
scene.cycles.use_light_tree = False
scene.view_settings.view_transform = 'Filmic'
bpy.context.view_layer.update()

# ---- added for rendering (the .blend has no active camera and no usable light): camera, sun
cam_auto = bpy.data.cameras.new('AutoCamera')
cam_auto.lens = 50.0
cam_auto.sensor_width = 36.0
cam_auto.clip_end = 1000.0
ob_auto_camera = bpy.data.objects.new('AutoCamera', cam_auto)
scene.collection.objects.link(ob_auto_camera)
ob_auto_camera.location = (59.0335, -60.6365, 25.0148)
ob_auto_camera.rotation_euler = (1.09748, -7.21219e-08, 0.694738)
scene.camera = ob_auto_camera
light_auto_sun = bpy.data.lights.new('AutoSun', 'SUN')
light_auto_sun.energy = 3.0
light_auto_sun.angle = 0.0523599
ob_auto_sun = bpy.data.objects.new('AutoSun', light_auto_sun)
scene.collection.objects.link(ob_auto_sun)
ob_auto_sun.rotation_euler = (0.872665, 0.174533, 0.523599)
bpy.context.view_layer.update()

